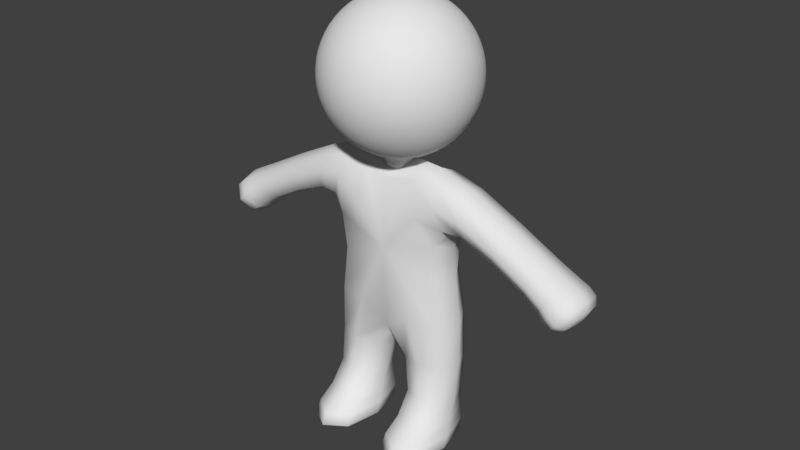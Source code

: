 # Source: Body0darkbrown.blend  (saved by Blender 2.77.0; exported with 4.5.12 LTS)
import bpy
from mathutils import Matrix  # noqa: F401  (used for matrix-valued properties, if any)

bpy.ops.wm.read_factory_settings(use_empty=True)
scene = bpy.context.scene
scene.name = 'Scene'

# ---- collections
col_collection_1 = bpy.data.collections.new('Collection 1'); scene.collection.children.link(col_collection_1)

# ---- materials (node trees are filled in below, after node groups)
mat_characters = bpy.data.materials.new('Characters')
mat_characters.alpha_threshold = 0.0
mat_characters.use_transparent_shadow = False
mat_characters.roughness = 0.5

# ---- material node trees

# ---- world
world_world = bpy.data.worlds.new('World'); scene.world = world_world
world_world.color = (0.05088, 0.05088, 0.05088)
world_world.use_sun_shadow = False
world_world.sun_shadow_jitter_overblur = 0.0
world_world.cycles.sampling_method = 'MANUAL'
world_world.light_settings.ao_factor = 0.1

# ---- meshes
me_sphere = bpy.data.meshes.new('Sphere')
me_sphere.from_pydata([(-0.1662, 3.828e-06, 2.233), (-0.326, 3.828e-06, 2.185), (-0.4733, 3.828e-06, 2.106), (-0.6024, 3.828e-06, 2.0), (-0.7084, 3.828e-06, 1.871), (-0.7871, 3.828e-06, 1.724), (-0.8356, 3.828e-06, 1.564), (-0.852, 3.828e-06, 1.398), (-0.8356, 3.828e-06, 1.231), (-0.7871, 3.828e-06, 1.071), (-0.7084, 3.828e-06, 0.9242), (-0.6024, 3.828e-06, 0.7951), (-0.4733, 3.828e-06, 0.6891), (-0.326, 3.828e-06, 0.6104), (-0.1662, 3.828e-06, 0.5619), (-0.163, 0.03243, 2.233), (-0.3198, 0.06361, 2.185), (-0.4642, 0.09234, 2.106), (-0.5908, 0.1175, 2.0), (-0.6948, 0.1382, 1.871), (-0.772, 0.1536, 1.724), (-0.8195, 0.163, 1.564), (-0.8356, 0.1662, 1.398), (-0.8195, 0.163, 1.231), (-0.772, 0.1536, 1.071), (-0.6948, 0.1382, 0.9242), (-0.5908, 0.1175, 0.7951), (-0.4642, 0.09234, 0.6891), (-0.3198, 0.06361, 0.6104), (-0.163, 0.03243, 0.5619), (-0.1536, 0.06361, 2.233), (-0.3012, 0.1248, 2.185), (-0.4373, 0.1811, 2.106), (-0.5566, 0.2305, 2.0), (-0.6545, 0.2711, 1.871), (-0.7272, 0.3012, 1.724), (-0.772, 0.3198, 1.564), (-0.7871, 0.326, 1.398), (-0.772, 0.3198, 1.231), (-0.7272, 0.3012, 1.071), (-0.6545, 0.2711, 0.9242), (-0.5566, 0.2305, 0.7951), (-0.4373, 0.1811, 0.6891), (-0.3012, 0.1248, 0.6104), (-0.1536, 0.06361, 0.5619), (-0.1382, 0.09234, 2.233), (-0.2711, 0.1811, 2.185), (-0.3936, 0.263, 2.106), (-0.5009, 0.3347, 2.0), (-0.589, 0.3936, 1.871), (-0.6545, 0.4373, 1.724), (-0.6948, 0.4642, 1.564), (-0.7084, 0.4733, 1.398), (-0.6948, 0.4642, 1.231), (-0.6545, 0.4373, 1.071), (-0.589, 0.3936, 0.9242), (-0.5009, 0.3347, 0.7951), (-0.3936, 0.263, 0.6891), (-0.2711, 0.1811, 0.6104), (-0.1382, 0.09234, 0.5619), (-0.1175, 0.1175, 2.233), (-0.2305, 0.2305, 2.185), (-0.3347, 0.3347, 2.106), (-0.426, 0.426, 2.0), (-0.5009, 0.5009, 1.871), (-0.5566, 0.5566, 1.724), (-0.5908, 0.5909, 1.564), (-0.6024, 0.6024, 1.398), (-0.5908, 0.5909, 1.231), (-0.5566, 0.5566, 1.071), (-0.5009, 0.5009, 0.9242), (-0.426, 0.426, 0.7951), (-0.3347, 0.3347, 0.6891), (-0.2305, 0.2305, 0.6104), (-0.1175, 0.1175, 0.5619), (-0.09234, 0.1382, 2.233), (-0.1811, 0.2711, 2.185), (-0.263, 0.3936, 2.106), (-0.3347, 0.5009, 2.0), (-0.3936, 0.589, 1.871), (-0.4373, 0.6545, 1.724), (-0.4642, 0.6948, 1.564), (-0.4733, 0.7084, 1.398), (-0.4642, 0.6948, 1.231), (-0.4373, 0.6545, 1.071), (-0.3936, 0.589, 0.9242), (-0.3347, 0.5009, 0.7951), (-0.263, 0.3936, 0.6891), (-0.1811, 0.2711, 0.6104), (-0.09234, 0.1382, 0.5619), (-0.0636, 0.1536, 2.233), (-0.1248, 0.3012, 2.185), (-0.1811, 0.4373, 2.106), (-0.2305, 0.5566, 2.0), (-0.2711, 0.6545, 1.871), (-0.3012, 0.7272, 1.724), (-0.3198, 0.772, 1.564), (-0.326, 0.7871, 1.398), (-0.3198, 0.772, 1.231), (-0.3012, 0.7272, 1.071), (-0.2711, 0.6545, 0.9242), (-0.2305, 0.5566, 0.7951), (-0.1811, 0.4373, 0.6891), (-0.1248, 0.3012, 0.6104), (-0.0636, 0.1536, 0.5619), (-0.03243, 0.163, 2.233), (-0.0636, 0.3198, 2.185), (-0.09234, 0.4642, 2.106), (-0.1175, 0.5909, 2.0), (-0.1382, 0.6948, 1.871), (-0.1536, 0.772, 1.724), (-0.163, 0.8195, 1.564), (-0.1662, 0.8356, 1.398), (-0.163, 0.8195, 1.231), (-0.1536, 0.772, 1.071), (-0.1382, 0.6948, 0.9242), (-0.1175, 0.5909, 0.7951), (-0.09234, 0.4642, 0.6891), (-0.0636, 0.3198, 0.6104), (-0.03243, 0.163, 0.5619), (7.029e-07, 0.1662, 2.233), (7.029e-07, 0.326, 2.185), (7.029e-07, 0.4733, 2.106), (7.029e-07, 0.6024, 2.0), (7.029e-07, 0.7084, 1.871), (6.014e-07, 0.7871, 1.724), (7.029e-07, 0.8356, 1.564), (7.029e-07, 0.852, 1.398), (7.029e-07, 0.8356, 1.231), (6.014e-07, 0.7871, 1.071), (7.029e-07, 0.7084, 0.9242), (7.029e-07, 0.6024, 0.7951), (7.029e-07, 0.4733, 0.6891), (7.029e-07, 0.326, 0.6104), (7.029e-07, 0.1662, 0.5619), (0.03243, 0.163, 2.233), (0.06361, 0.3198, 2.185), (0.09234, 0.4642, 2.106), (0.1175, 0.5909, 2.0), (0.1382, 0.6948, 1.871), (0.1536, 0.772, 1.724), (0.163, 0.8195, 1.564), (0.1662, 0.8356, 1.398), (0.163, 0.8195, 1.231), (0.1536, 0.772, 1.071), (0.1382, 0.6948, 0.9242), (0.1175, 0.5909, 0.7951), (0.09234, 0.4642, 0.6891), (0.06361, 0.3198, 0.6104), (0.03243, 0.163, 0.5619), (0.06361, 0.1536, 2.233), (0.1248, 0.3012, 2.185), (0.1811, 0.4373, 2.106), (0.2305, 0.5566, 2.0), (0.2711, 0.6545, 1.871), (0.3012, 0.7272, 1.724), (0.3198, 0.772, 1.564), (0.326, 0.7871, 1.398), (0.3198, 0.772, 1.231), (0.3012, 0.7272, 1.071), (0.2711, 0.6545, 0.9242), (0.2305, 0.5566, 0.7951), (0.1811, 0.4373, 0.6891), (0.1248, 0.3012, 0.6104), (0.06361, 0.1536, 0.5619), (0.09234, 0.1382, 2.233), (0.1811, 0.2711, 2.185), (0.263, 0.3936, 2.106), (0.3347, 0.5009, 2.0), (0.3936, 0.589, 1.871), (0.4373, 0.6545, 1.724), (0.4642, 0.6948, 1.564), (0.4733, 0.7084, 1.398), (0.4642, 0.6948, 1.231), (0.4373, 0.6545, 1.071), (0.3936, 0.589, 0.9242), (0.3347, 0.5009, 0.7951), (0.263, 0.3936, 0.6891), (0.1811, 0.2711, 0.6104), (0.09234, 0.1382, 0.5619), (0.1175, 0.1175, 2.233), (0.2305, 0.2305, 2.185), (0.3347, 0.3347, 2.106), (0.426, 0.426, 2.0), (0.5009, 0.5009, 1.871), (0.5566, 0.5566, 1.724), (0.5908, 0.5909, 1.564), (0.6024, 0.6024, 1.398), (0.5908, 0.5909, 1.231), (0.5566, 0.5566, 1.071), (0.5009, 0.5009, 0.9242), (0.426, 0.426, 0.7951), (0.3347, 0.3347, 0.6891), (0.2305, 0.2305, 0.6104), (0.1175, 0.1175, 0.5619), (0.1382, 0.09234, 2.233), (0.2711, 0.1811, 2.185), (0.3936, 0.263, 2.106), (0.5009, 0.3347, 2.0), (0.589, 0.3936, 1.871), (0.6545, 0.4373, 1.724), (0.6948, 0.4642, 1.564), (0.7084, 0.4733, 1.398), (0.6948, 0.4642, 1.231), (0.6545, 0.4373, 1.071), (0.589, 0.3936, 0.9242), (0.5009, 0.3347, 0.7951), (0.3936, 0.263, 0.6891), (0.2711, 0.1811, 0.6104), (0.1382, 0.09234, 0.5619), (0.1536, 0.06361, 2.233), (0.3012, 0.1248, 2.185), (0.4373, 0.1811, 2.106), (0.5566, 0.2305, 2.0), (0.6545, 0.2711, 1.871), (0.7272, 0.3012, 1.724), (0.772, 0.3198, 1.564), (0.7871, 0.326, 1.398), (0.772, 0.3198, 1.231), (0.7272, 0.3012, 1.071), (0.6545, 0.2711, 0.9242), (0.5566, 0.2305, 0.7951), (0.4373, 0.1811, 0.6891), (0.3012, 0.1248, 0.6104), (0.1536, 0.06361, 0.5619), (0.163, 0.03243, 2.233), (0.3198, 0.06361, 2.185), (0.4642, 0.09234, 2.106), (0.5908, 0.1175, 2.0), (0.6948, 0.1382, 1.871), (0.772, 0.1536, 1.724), (0.8195, 0.163, 1.564), (0.8356, 0.1662, 1.398), (0.8195, 0.163, 1.231), (0.772, 0.1536, 1.071), (0.6948, 0.1382, 0.9242), (0.5908, 0.1175, 0.7951), (0.4642, 0.09234, 0.6891), (0.3198, 0.06361, 0.6104), (0.163, 0.03243, 0.5619), (0.1662, 3.828e-06, 2.233), (0.326, 3.828e-06, 2.185), (0.4733, 3.828e-06, 2.106), (0.6024, 3.828e-06, 2.0), (0.7084, 3.828e-06, 1.871), (0.7871, 3.828e-06, 1.724), (0.8356, 3.828e-06, 1.564), (0.852, 3.828e-06, 1.398), (0.8356, 3.828e-06, 1.231), (0.7871, 3.828e-06, 1.071), (0.7084, 3.828e-06, 0.9242), (0.6024, 3.828e-06, 0.7951), (0.4733, 3.828e-06, 0.6891), (0.326, 3.828e-06, 0.6104), (0.1662, 3.828e-06, 0.5619), (0.163, -0.03242, 2.233), (0.3198, -0.0636, 2.185), (0.4642, -0.09234, 2.106), (0.5908, -0.1175, 2.0), (0.6948, -0.1382, 1.871), (0.772, -0.1536, 1.724), (0.8195, -0.163, 1.564), (0.8356, -0.1662, 1.398), (0.8195, -0.163, 1.231), (0.772, -0.1536, 1.071), (0.6948, -0.1382, 0.9242), (0.5908, -0.1175, 0.7951), (0.4642, -0.09234, 0.6891), (0.3198, -0.0636, 0.6104), (0.163, -0.03242, 0.5619), (0.1536, -0.0636, 2.233), (0.3012, -0.1248, 2.185), (0.4373, -0.1811, 2.106), (0.5566, -0.2305, 2.0), (0.6545, -0.2711, 1.871), (0.7272, -0.3012, 1.724), (0.772, -0.3198, 1.564), (0.7871, -0.326, 1.398), (0.772, -0.3198, 1.231), (0.7272, -0.3012, 1.071), (0.6545, -0.2711, 0.9242), (0.5566, -0.2305, 0.7951), (0.4373, -0.1811, 0.6891), (0.3012, -0.1248, 0.6104), (0.1536, -0.0636, 0.5619), (0.1382, -0.09234, 2.233), (0.2711, -0.1811, 2.185), (0.3936, -0.263, 2.106), (0.5009, -0.3347, 2.0), (0.589, -0.3935, 1.871), (0.6545, -0.4373, 1.724), (0.6948, -0.4642, 1.564), (0.7084, -0.4733, 1.398), (0.6948, -0.4642, 1.231), (0.6545, -0.4373, 1.071), (0.589, -0.3935, 0.9242), (0.5009, -0.3347, 0.7951), (0.3936, -0.263, 0.6891), (0.2711, -0.1811, 0.6104), (0.1382, -0.09234, 0.5619), (0.1175, -0.1175, 2.233), (0.2305, -0.2305, 2.185), (0.3347, -0.3347, 2.106), (0.426, -0.426, 2.0), (0.5009, -0.5009, 1.871), (0.5566, -0.5566, 1.724), (0.5908, -0.5908, 1.564), (0.6024, -0.6024, 1.398), (0.5908, -0.5908, 1.231), (0.5566, -0.5566, 1.071), (0.5009, -0.5009, 0.9242), (0.426, -0.426, 0.7951), (0.3347, -0.3347, 0.6891), (0.2305, -0.2305, 0.6104), (0.1175, -0.1175, 0.5619), (0.09234, -0.1382, 2.233), (0.1811, -0.2711, 2.185), (0.263, -0.3935, 2.106), (0.3347, -0.5009, 2.0), (0.3936, -0.589, 1.871), (0.4373, -0.6544, 1.724), (0.4642, -0.6948, 1.564), (0.4733, -0.7084, 1.398), (0.4642, -0.6948, 1.231), (0.4373, -0.6544, 1.071), (0.3936, -0.589, 0.9242), (0.3347, -0.5009, 0.7951), (0.263, -0.3935, 0.6891), (0.1811, -0.2711, 0.6104), (0.09234, -0.1382, 0.5619), (0.06361, -0.1536, 2.233), (0.1248, -0.3012, 2.185), (0.1811, -0.4373, 2.106), (0.2305, -0.5566, 2.0), (0.2711, -0.6544, 1.871), (0.3012, -0.7272, 1.724), (0.3198, -0.772, 1.564), (0.326, -0.7871, 1.398), (0.3198, -0.772, 1.231), (0.3012, -0.7272, 1.071), (0.2711, -0.6544, 0.9242), (0.2305, -0.5566, 0.7951), (0.1811, -0.4373, 0.6891), (0.1248, -0.3012, 0.6104), (0.06361, -0.1536, 0.5619), (0.03243, -0.163, 2.233), (0.06361, -0.3198, 2.185), (0.09234, -0.4642, 2.106), (0.1175, -0.5908, 2.0), (0.1382, -0.6948, 1.871), (0.1536, -0.772, 1.724), (0.163, -0.8195, 1.564), (0.1662, -0.8356, 1.398), (0.163, -0.8195, 1.231), (0.1536, -0.772, 1.071), (0.1382, -0.6948, 0.9242), (0.1175, -0.5908, 0.7951), (0.09234, -0.4642, 0.6891), (0.06361, -0.3198, 0.6104), (0.03243, -0.163, 0.5619), (7.029e-07, -0.1662, 2.233), (6.014e-07, -0.326, 2.185), (6.014e-07, -0.4733, 2.106), (6.014e-07, -0.6024, 2.0), (4.998e-07, -0.7084, 1.871), (7.029e-07, -0.7871, 1.724), (4.998e-07, -0.8356, 1.564), (4.998e-07, -0.852, 1.398), (4.998e-07, -0.8356, 1.231), (7.029e-07, -0.7871, 1.071), (4.998e-07, -0.7084, 0.9242), (6.014e-07, -0.6024, 0.7951), (6.014e-07, -0.4733, 0.6891), (6.014e-07, -0.326, 0.6104), (7.029e-07, -0.1662, 0.5619), (-0.03243, -0.163, 2.233), (-0.0636, -0.3198, 2.185), (-0.09234, -0.4642, 2.106), (-0.1175, -0.5908, 2.0), (-0.1382, -0.6948, 1.871), (-0.1536, -0.772, 1.724), (-0.163, -0.8195, 1.564), (-0.1662, -0.8356, 1.398), (-0.163, -0.8195, 1.231), (-0.1536, -0.772, 1.071), (-0.1382, -0.6948, 0.9242), (-0.1175, -0.5908, 0.7951), (-0.09234, -0.4642, 0.6891), (-0.0636, -0.3198, 0.6104), (-0.03243, -0.163, 0.5619), (-0.0636, -0.1536, 2.233), (-0.1248, -0.3012, 2.185), (-0.1811, -0.4373, 2.106), (-0.2305, -0.5566, 2.0), (-0.2711, -0.6544, 1.871), (-0.3012, -0.7272, 1.724), (-0.3198, -0.772, 1.564), (-0.326, -0.7871, 1.398), (-0.3198, -0.772, 1.231), (-0.3012, -0.7272, 1.071), (-0.2711, -0.6544, 0.9242), (-0.2305, -0.5566, 0.7951), (-0.1811, -0.4373, 0.6891), (-0.1248, -0.3012, 0.6104), (-0.0636, -0.1536, 0.5619), (-0.09234, -0.1382, 2.233), (-0.1811, -0.2711, 2.185), (-0.263, -0.3935, 2.106), (-0.3347, -0.5009, 2.0), (-0.3936, -0.589, 1.871), (-0.4373, -0.6544, 1.724), (-0.4642, -0.6948, 1.564), (-0.4733, -0.7084, 1.398), (-0.4642, -0.6948, 1.231), (-0.4373, -0.6544, 1.071), (-0.3936, -0.589, 0.9242), (-0.3347, -0.5009, 0.7951), (-0.263, -0.3935, 0.6891), (-0.1811, -0.2711, 0.6104), (-0.09234, -0.1382, 0.5619), (-0.1175, -0.1175, 2.233), (-0.2305, -0.2305, 2.185), (-0.3347, -0.3347, 2.106), (-0.426, -0.426, 2.0), (-0.5009, -0.5009, 1.871), (-0.5566, -0.5566, 1.724), (-0.5908, -0.5908, 1.564), (-0.6024, -0.6024, 1.398), (-0.5908, -0.5908, 1.231), (-0.5566, -0.5566, 1.071), (-0.5009, -0.5009, 0.9242), (-0.426, -0.426, 0.7951), (-0.3347, -0.3347, 0.6891), (-0.2305, -0.2305, 0.6104), (-0.1175, -0.1175, 0.5619), (-0.1382, -0.09234, 2.233), (-0.2711, -0.1811, 2.185), (-0.3936, -0.263, 2.106), (-0.5009, -0.3347, 2.0), (-0.589, -0.3935, 1.871), (-0.6545, -0.4373, 1.724), (-0.6948, -0.4642, 1.564), (-0.7084, -0.4733, 1.398), (-0.6948, -0.4642, 1.231), (-0.6545, -0.4373, 1.071), (-0.589, -0.3935, 0.9242), (-0.5009, -0.3347, 0.7951), (-0.3936, -0.263, 0.6891), (-0.2711, -0.1811, 0.6104), (-0.1382, -0.09234, 0.5619), (3.982e-07, 3.828e-06, 2.249), (-0.1536, -0.0636, 2.233), (-0.3012, -0.1248, 2.185), (-0.4373, -0.1811, 2.106), (-0.5566, -0.2305, 2.0), (-0.6545, -0.2711, 1.871), (-0.7272, -0.3012, 1.724), (-0.772, -0.3198, 1.564), (-0.7871, -0.326, 1.398), (-0.772, -0.3198, 1.231), (-0.7272, -0.3012, 1.071), (-0.6545, -0.2711, 0.9242), (-0.5566, -0.2305, 0.7951), (-0.4373, -0.1811, 0.6891), (-0.3012, -0.1248, 0.6104), (-0.1536, -0.0636, 0.5619), (-0.163, -0.03242, 2.233), (-0.3198, -0.0636, 2.185), (-0.4642, -0.09234, 2.106), (-0.5908, -0.1175, 2.0), (-0.6948, -0.1382, 1.871), (-0.772, -0.1536, 1.724), (-0.8195, -0.163, 1.564), (-0.8356, -0.1662, 1.398), (-0.8195, -0.163, 1.231), (-0.772, -0.1536, 1.071), (-0.6948, -0.1382, 0.9242), (-0.5908, -0.1175, 0.7951), (-0.4642, -0.09234, 0.6891), (-0.3198, -0.0636, 0.6104), (-0.163, -0.03242, 0.5619), (-0.163, 0.03243, 0.4203), (-0.1662, 3.828e-06, 0.4203), (-0.1536, 0.06361, 0.4203), (-0.1382, 0.09234, 0.4203), (-0.1175, 0.1175, 0.4203), (-0.09234, 0.1382, 0.4203), (-0.0636, 0.1536, 0.4203), (-0.03243, 0.163, 0.4203), (7.029e-07, 0.1662, 0.4203), (0.03243, 0.163, 0.4203), (0.06361, 0.1536, 0.4203), (0.09234, 0.1382, 0.4203), (0.1175, 0.1175, 0.4203), (0.1382, 0.09234, 0.4203), (0.1536, 0.06361, 0.4203), (0.163, 0.03243, 0.4203), (0.1662, 3.828e-06, 0.4203), (0.163, -0.03242, 0.4203), (0.1536, -0.0636, 0.4203), (0.1382, -0.09234, 0.4203), (0.1175, -0.1175, 0.4203), (0.09234, -0.1382, 0.4203), (7.029e-07, 3.828e-06, 0.404), (0.06361, -0.1536, 0.4203), (0.03243, -0.163, 0.4203), (7.029e-07, -0.1662, 0.4203), (-0.03243, -0.163, 0.4203), (-0.0636, -0.1536, 0.4203), (-0.09234, -0.1382, 0.4203), (-0.1175, -0.1175, 0.4203), (-0.1382, -0.09234, 0.4203), (-0.1536, -0.0636, 0.4203), (-0.163, -0.03242, 0.4203), (-0.7899, -0.2907, -0.009315), (-0.7899, 0.2907, -0.009315), (0.7899, 0.2907, -0.009315), (0.7899, -0.2907, -0.009315), (0.7482, 0.2907, 0.5478), (0.7482, -0.2907, 0.5478), (-0.7482, 0.2907, 0.5478), (-0.7482, -0.2907, 0.5478), (-0.679, 0.4329, -0.2373), (-0.679, -0.4329, -0.2373), (0.679, -0.4329, -0.2373), (0.679, 0.4329, -0.2373), (0.2743, 0.2253, 0.6133), (0.2743, -0.2253, 0.6133), (-0.2743, -0.2253, 0.6133), (-0.2743, 0.2253, 0.6133), (1.806, -0.2905, -0.5279), (1.806, 0.2905, -0.5279), (2.077, 0.2905, -0.201), (2.077, -0.2905, -0.201), (-1.806, 0.2905, -0.5279), (-1.806, -0.2905, -0.5279), (-2.077, -0.2905, -0.201), (-2.077, 0.2905, -0.201), (-0.8729, 0.4598, -1.195), (-0.8729, -0.3473, -1.195), (0.8729, -0.3473, -1.195), (0.8729, 0.4598, -1.195), (3.472e-07, -0.3473, -1.224), (3.623e-07, 0.4598, -1.224), (-0.243, 0.2901, -2.282), (-0.7381, 0.2901, -2.282), (-0.7381, -0.1775, -2.282), (-0.243, -0.1775, -2.282), (0.7381, -0.1775, -2.282), (0.7381, 0.2901, -2.282), (0.243, -0.1775, -2.282), (0.243, 0.2901, -2.282), (1.873, -0.3631, -0.6525), (1.873, 0.3631, -0.6525), (2.212, 0.3631, -0.2439), (2.212, -0.3631, -0.2439), (2.075, -0.3631, -0.82), (2.075, 0.3631, -0.82), (2.414, 0.3631, -0.4114), (2.414, -0.3631, -0.4114), (-1.873, 0.3631, -0.6525), (-1.873, -0.3631, -0.6525), (-2.212, -0.3631, -0.2439), (-2.212, 0.3631, -0.2439), (-2.075, 0.3631, -0.82), (-2.075, -0.3631, -0.82), (-2.414, -0.3631, -0.4114), (-2.414, 0.3631, -0.4114), (-0.1193, 0.4351, -2.544), (-0.8619, 0.4351, -2.544), (-0.8619, -0.8773, -2.544), (-0.1193, -0.8773, -2.544), (0.8619, -0.8773, -2.544), (0.8619, 0.3936, -2.544), (0.1193, -0.8773, -2.544), (0.1193, 0.3936, -2.544), (-0.1193, 0.4351, -2.807), (-0.8619, 0.4351, -2.807), (-0.8619, -0.8773, -2.807), (-0.1193, -0.8773, -2.807), (0.8619, -0.8773, -2.807), (0.8619, 0.3936, -2.807), (0.1193, -0.8773, -2.807), (0.1193, 0.3936, -2.807)], [], [(9, 8, 23, 24), (2, 1, 16, 17), (10, 9, 24, 25), (3, 2, 17, 18), (11, 10, 25, 26), (4, 3, 18, 19), (12, 11, 26, 27), (5, 4, 19, 20), (13, 12, 27, 28), (6, 5, 20, 21), (14, 13, 28, 29), (7, 6, 21, 22), (0, 450, 15), (119, 134, 489, 488), (8, 7, 22, 23), (1, 0, 15, 16), (239, 254, 497, 496), (23, 22, 37, 38), (16, 15, 30, 31), (24, 23, 38, 39), (17, 16, 31, 32), (25, 24, 39, 40), (18, 17, 32, 33), (26, 25, 40, 41), (19, 18, 33, 34), (27, 26, 41, 42), (20, 19, 34, 35), (28, 27, 42, 43), (21, 20, 35, 36), (29, 28, 43, 44), (22, 21, 36, 37), (15, 450, 30), (42, 41, 56, 57), (35, 34, 49, 50), (43, 42, 57, 58), (36, 35, 50, 51), (44, 43, 58, 59), (37, 36, 51, 52), (30, 450, 45), (14, 29, 481, 482), (38, 37, 52, 53), (31, 30, 45, 46), (39, 38, 53, 54), (32, 31, 46, 47), (40, 39, 54, 55), (33, 32, 47, 48), (41, 40, 55, 56), (34, 33, 48, 49), (46, 45, 60, 61), (54, 53, 68, 69), (47, 46, 61, 62), (55, 54, 69, 70), (48, 47, 62, 63), (56, 55, 70, 71), (49, 48, 63, 64), (57, 56, 71, 72), (50, 49, 64, 65), (58, 57, 72, 73), (51, 50, 65, 66), (59, 58, 73, 74), (52, 51, 66, 67), (45, 450, 60), (404, 419, 509, 508), (53, 52, 67, 68), (65, 64, 79, 80), (73, 72, 87, 88), (66, 65, 80, 81), (74, 73, 88, 89), (67, 66, 81, 82), (60, 450, 75), (284, 299, 500, 499), (68, 67, 82, 83), (61, 60, 75, 76), (69, 68, 83, 84), (62, 61, 76, 77), (70, 69, 84, 85), (63, 62, 77, 78), (71, 70, 85, 86), (64, 63, 78, 79), (72, 71, 86, 87), (84, 83, 98, 99), (77, 76, 91, 92), (85, 84, 99, 100), (78, 77, 92, 93), (86, 85, 100, 101), (79, 78, 93, 94), (87, 86, 101, 102), (80, 79, 94, 95), (88, 87, 102, 103), (81, 80, 95, 96), (89, 88, 103, 104), (82, 81, 96, 97), (75, 450, 90), (449, 465, 512, 511), (83, 82, 97, 98), (76, 75, 90, 91), (103, 102, 117, 118), (96, 95, 110, 111), (104, 103, 118, 119), (97, 96, 111, 112), (90, 450, 105), (44, 59, 484, 483), (98, 97, 112, 113), (91, 90, 105, 106), (99, 98, 113, 114), (92, 91, 106, 107), (100, 99, 114, 115), (93, 92, 107, 108), (101, 100, 115, 116), (94, 93, 108, 109), (102, 101, 116, 117), (95, 94, 109, 110), (107, 106, 121, 122), (115, 114, 129, 130), (108, 107, 122, 123), (116, 115, 130, 131), (109, 108, 123, 124), (117, 116, 131, 132), (110, 109, 124, 125), (118, 117, 132, 133), (111, 110, 125, 126), (119, 118, 133, 134), (112, 111, 126, 127), (105, 450, 120), (89, 104, 487, 486), (113, 112, 127, 128), (106, 105, 120, 121), (114, 113, 128, 129), (126, 125, 140, 141), (134, 133, 148, 149), (127, 126, 141, 142), (120, 450, 135), (209, 224, 495, 494), (128, 127, 142, 143), (121, 120, 135, 136), (129, 128, 143, 144), (122, 121, 136, 137), (130, 129, 144, 145), (123, 122, 137, 138), (131, 130, 145, 146), (124, 123, 138, 139), (132, 131, 146, 147), (125, 124, 139, 140), (133, 132, 147, 148), (145, 144, 159, 160), (138, 137, 152, 153), (146, 145, 160, 161), (139, 138, 153, 154), (147, 146, 161, 162), (140, 139, 154, 155), (148, 147, 162, 163), (141, 140, 155, 156), (149, 148, 163, 164), (142, 141, 156, 157), (135, 450, 150), (164, 179, 492, 491), (143, 142, 157, 158), (136, 135, 150, 151), (144, 143, 158, 159), (137, 136, 151, 152), (164, 163, 178, 179), (157, 156, 171, 172), (150, 450, 165), (480, 14, 482, 513), (158, 157, 172, 173), (151, 150, 165, 166), (159, 158, 173, 174), (152, 151, 166, 167), (160, 159, 174, 175), (153, 152, 167, 168), (161, 160, 175, 176), (154, 153, 168, 169), (162, 161, 176, 177), (155, 154, 169, 170), (163, 162, 177, 178), (156, 155, 170, 171), (176, 175, 190, 191), (169, 168, 183, 184), (177, 176, 191, 192), (170, 169, 184, 185), (178, 177, 192, 193), (171, 170, 185, 186), (179, 178, 193, 194), (172, 171, 186, 187), (165, 450, 180), (374, 389, 507, 506), (173, 172, 187, 188), (166, 165, 180, 181), (174, 173, 188, 189), (167, 166, 181, 182), (175, 174, 189, 190), (168, 167, 182, 183), (180, 450, 195), (254, 269, 498, 497), (188, 187, 202, 203), (181, 180, 195, 196), (189, 188, 203, 204), (182, 181, 196, 197), (190, 189, 204, 205), (183, 182, 197, 198), (191, 190, 205, 206), (184, 183, 198, 199), (192, 191, 206, 207), (185, 184, 199, 200), (193, 192, 207, 208), (186, 185, 200, 201), (194, 193, 208, 209), (187, 186, 201, 202), (199, 198, 213, 214), (207, 206, 221, 222), (200, 199, 214, 215), (208, 207, 222, 223), (201, 200, 215, 216), (209, 208, 223, 224), (202, 201, 216, 217), (195, 450, 210), (419, 434, 510, 509), (203, 202, 217, 218), (196, 195, 210, 211), (204, 203, 218, 219), (197, 196, 211, 212), (205, 204, 219, 220), (198, 197, 212, 213), (206, 205, 220, 221), (218, 217, 232, 233), (211, 210, 225, 226), (219, 218, 233, 234), (212, 211, 226, 227), (220, 219, 234, 235), (213, 212, 227, 228), (221, 220, 235, 236), (214, 213, 228, 229), (222, 221, 236, 237), (215, 214, 229, 230), (223, 222, 237, 238), (216, 215, 230, 231), (224, 223, 238, 239), (217, 216, 231, 232), (210, 450, 225), (329, 344, 504, 502), (237, 236, 251, 252), (230, 229, 244, 245), (238, 237, 252, 253), (231, 230, 245, 246), (239, 238, 253, 254), (232, 231, 246, 247), (225, 450, 240), (134, 149, 490, 489), (233, 232, 247, 248), (226, 225, 240, 241), (234, 233, 248, 249), (227, 226, 241, 242), (235, 234, 249, 250), (228, 227, 242, 243), (236, 235, 250, 251), (229, 228, 243, 244), (241, 240, 255, 256), (249, 248, 263, 264), (242, 241, 256, 257), (250, 249, 264, 265), (243, 242, 257, 258), (251, 250, 265, 266), (244, 243, 258, 259), (252, 251, 266, 267), (245, 244, 259, 260), (253, 252, 267, 268), (246, 245, 260, 261), (254, 253, 268, 269), (247, 246, 261, 262), (240, 450, 255), (59, 74, 485, 484), (248, 247, 262, 263), (260, 259, 274, 275), (268, 267, 282, 283), (261, 260, 275, 276), (269, 268, 283, 284), (262, 261, 276, 277), (255, 450, 270), (299, 314, 501, 500), (263, 262, 277, 278), (256, 255, 270, 271), (264, 263, 278, 279), (257, 256, 271, 272), (265, 264, 279, 280), (258, 257, 272, 273), (266, 265, 280, 281), (259, 258, 273, 274), (267, 266, 281, 282), (279, 278, 293, 294), (272, 271, 286, 287), (280, 279, 294, 295), (273, 272, 287, 288), (281, 280, 295, 296), (274, 273, 288, 289), (282, 281, 296, 297), (275, 274, 289, 290), (283, 282, 297, 298), (276, 275, 290, 291), (284, 283, 298, 299), (277, 276, 291, 292), (270, 450, 285), (179, 194, 493, 492), (278, 277, 292, 293), (271, 270, 285, 286), (298, 297, 312, 313), (291, 290, 305, 306), (299, 298, 313, 314), (292, 291, 306, 307), (285, 450, 300), (465, 480, 513, 512), (293, 292, 307, 308), (286, 285, 300, 301), (294, 293, 308, 309), (287, 286, 301, 302), (295, 294, 309, 310), (288, 287, 302, 303), (296, 295, 310, 311), (289, 288, 303, 304), (297, 296, 311, 312), (290, 289, 304, 305), (310, 309, 324, 325), (303, 302, 317, 318), (311, 310, 325, 326), (304, 303, 318, 319), (312, 311, 326, 327), (305, 304, 319, 320), (313, 312, 327, 328), (306, 305, 320, 321), (314, 313, 328, 329), (307, 306, 321, 322), (300, 450, 315), (344, 359, 505, 504), (308, 307, 322, 323), (301, 300, 315, 316), (309, 308, 323, 324), (302, 301, 316, 317), (329, 328, 343, 344), (322, 321, 336, 337), (315, 450, 330), (224, 239, 496, 495), (323, 322, 337, 338), (316, 315, 330, 331), (324, 323, 338, 339), (317, 316, 331, 332), (325, 324, 339, 340), (318, 317, 332, 333), (326, 325, 340, 341), (319, 318, 333, 334), (327, 326, 341, 342), (320, 319, 334, 335), (328, 327, 342, 343), (321, 320, 335, 336), (333, 332, 347, 348), (341, 340, 355, 356), (334, 333, 348, 349), (342, 341, 356, 357), (335, 334, 349, 350), (343, 342, 357, 358), (336, 335, 350, 351), (344, 343, 358, 359), (337, 336, 351, 352), (330, 450, 345), (104, 119, 488, 487), (338, 337, 352, 353), (331, 330, 345, 346), (339, 338, 353, 354), (332, 331, 346, 347), (340, 339, 354, 355), (352, 351, 366, 367), (345, 450, 360), (389, 404, 508, 507), (353, 352, 367, 368), (346, 345, 360, 361), (354, 353, 368, 369), (347, 346, 361, 362), (355, 354, 369, 370), (348, 347, 362, 363), (356, 355, 370, 371), (349, 348, 363, 364), (357, 356, 371, 372), (350, 349, 364, 365), (358, 357, 372, 373), (351, 350, 365, 366), (359, 358, 373, 374), (371, 370, 385, 386), (364, 363, 378, 379), (372, 371, 386, 387), (365, 364, 379, 380), (373, 372, 387, 388), (366, 365, 380, 381), (374, 373, 388, 389), (367, 366, 381, 382), (360, 450, 375), (149, 164, 491, 490), (368, 367, 382, 383), (361, 360, 375, 376), (369, 368, 383, 384), (362, 361, 376, 377), (370, 369, 384, 385), (363, 362, 377, 378), (375, 450, 390), (29, 44, 483, 481), (383, 382, 397, 398), (376, 375, 390, 391), (384, 383, 398, 399), (377, 376, 391, 392), (385, 384, 399, 400), (378, 377, 392, 393), (386, 385, 400, 401), (379, 378, 393, 394), (387, 386, 401, 402), (380, 379, 394, 395), (388, 387, 402, 403), (381, 380, 395, 396), (389, 388, 403, 404), (382, 381, 396, 397), (394, 393, 408, 409), (402, 401, 416, 417), (395, 394, 409, 410), (403, 402, 417, 418), (396, 395, 410, 411), (404, 403, 418, 419), (397, 396, 411, 412), (390, 450, 405), (269, 284, 499, 498), (398, 397, 412, 413), (391, 390, 405, 406), (399, 398, 413, 414), (392, 391, 406, 407), (400, 399, 414, 415), (393, 392, 407, 408), (401, 400, 415, 416), (413, 412, 427, 428), (406, 405, 420, 421), (414, 413, 428, 429), (407, 406, 421, 422), (415, 414, 429, 430), (408, 407, 422, 423), (416, 415, 430, 431), (409, 408, 423, 424), (417, 416, 431, 432), (410, 409, 424, 425), (418, 417, 432, 433), (411, 410, 425, 426), (419, 418, 433, 434), (412, 411, 426, 427), (405, 450, 420), (434, 449, 511, 510), (432, 431, 446, 447), (425, 424, 439, 440), (433, 432, 447, 448), (426, 425, 440, 441), (434, 433, 448, 449), (427, 426, 441, 442), (420, 450, 435), (314, 329, 502, 501), (428, 427, 442, 443), (421, 420, 435, 436), (429, 428, 443, 444), (422, 421, 436, 437), (430, 429, 444, 445), (423, 422, 437, 438), (431, 430, 445, 446), (424, 423, 438, 439), (444, 443, 459, 460), (437, 436, 452, 453), (445, 444, 460, 461), (438, 437, 453, 454), (446, 445, 461, 462), (439, 438, 454, 455), (447, 446, 462, 463), (440, 439, 455, 456), (448, 447, 463, 464), (441, 440, 456, 457), (449, 448, 464, 465), (442, 441, 457, 458), (435, 450, 451), (359, 374, 506, 505), (443, 442, 458, 459), (436, 435, 451, 452), (464, 463, 478, 479), (457, 456, 471, 472), (465, 464, 479, 480), (458, 457, 472, 473), (451, 450, 466), (194, 209, 494, 493), (459, 458, 473, 474), (452, 451, 466, 467), (460, 459, 474, 475), (453, 452, 467, 468), (461, 460, 475, 476), (454, 453, 468, 469), (462, 461, 476, 477), (455, 454, 469, 470), (463, 462, 477, 478), (456, 455, 470, 471), (468, 467, 1, 2), (476, 475, 9, 10), (469, 468, 2, 3), (477, 476, 10, 11), (470, 469, 3, 4), (478, 477, 11, 12), (471, 470, 4, 5), (479, 478, 12, 13), (472, 471, 5, 6), (480, 479, 13, 14), (473, 472, 6, 7), (466, 450, 0), (74, 89, 486, 485), (474, 473, 7, 8), (467, 466, 0, 1), (475, 474, 8, 9), (503, 482, 481), (503, 481, 483), (503, 483, 484), (503, 484, 485), (503, 485, 486), (503, 486, 487), (503, 487, 488), (503, 488, 489), (503, 489, 490), (503, 490, 491), (503, 491, 492), (503, 492, 493), (503, 493, 494), (503, 494, 495), (503, 495, 496), (503, 496, 497), (503, 497, 498), (503, 498, 499), (503, 499, 500), (503, 500, 501), (503, 501, 502), (503, 502, 504), (503, 504, 505), (503, 505, 506), (503, 506, 507), (503, 507, 508), (503, 508, 509), (503, 509, 510), (503, 510, 511), (503, 511, 512), (503, 512, 513), (503, 513, 482), (527, 528, 523, 539, 542, 540, 524), (521, 520, 537, 536), (527, 526, 529, 528), (525, 524, 540, 541), (523, 522, 538, 539), (519, 517, 530, 533), (529, 526, 525, 541, 543, 538, 522), (514, 515, 522, 523), (516, 517, 524, 525), (518, 516, 525, 526), (519, 518, 526, 527), (520, 521, 528, 529), (521, 514, 523, 528), (515, 520, 529, 522), (517, 519, 527, 524), (530, 531, 553, 552), (518, 519, 533, 532), (517, 516, 531, 530), (516, 518, 532, 531), (537, 534, 560, 563), (515, 514, 535, 534), (514, 521, 536, 535), (520, 515, 534, 537), (542, 547, 544, 543), (542, 539, 546, 547), (539, 538, 545, 546), (540, 542, 550, 548), (541, 540, 548, 549), (538, 543, 544, 545), (543, 541, 549, 551), (542, 543, 551, 550), (545, 544, 568, 569), (547, 546, 570, 571), (555, 552, 556, 559), (533, 530, 552, 555), (531, 532, 554, 553), (532, 533, 555, 554), (558, 559, 556, 557), (553, 554, 558, 557), (554, 555, 559, 558), (552, 553, 557, 556), (561, 562, 566, 565), (536, 537, 563, 562), (535, 536, 562, 561), (534, 535, 561, 560), (566, 567, 564, 565), (560, 561, 565, 564), (563, 560, 564, 567), (562, 563, 567, 566), (569, 568, 576, 577), (571, 570, 578, 579), (550, 551, 575, 574), (548, 550, 574, 572), (544, 547, 571, 568), (546, 545, 569, 570), (551, 549, 573, 575), (549, 548, 572, 573), (582, 583, 581, 580), (578, 577, 576, 579), (574, 575, 583, 582), (572, 574, 582, 580), (568, 571, 579, 576), (570, 569, 577, 578), (575, 573, 581, 583), (573, 572, 580, 581)])
me_sphere.polygons.foreach_set('use_smooth', [True] * 609)
_uv = me_sphere.uv_layers.new(name='UVMap')
_uv.uv.foreach_set('vector', [0.9219, 0.5862, 0.9219, 0.5826, 0.9264, 0.5826, 0.9261, 0.5862, 0.8657, 0.5238, 0.8617, 0.5237, 0.8615, 0.5222, 0.8655, 0.5217, 0.9219, 0.5896, 0.9219, 0.5862, 0.9261, 0.5862, 0.9257, 0.5896, 0.8693, 0.5239, 0.8657, 0.5238, 0.8655, 0.5217, 0.8689, 0.5212, 0.9219, 0.5926, 0.9219, 0.5896, 0.9257, 0.5896, 0.9251, 0.5926, 0.9219, 0.5679, 0.9219, 0.5649, 0.9251, 0.5649, 0.9257, 0.5679, 0.8657, 0.5528, 0.8693, 0.5528, 0.8689, 0.5555, 0.8655, 0.5549, 0.9219, 0.5713, 0.9219, 0.5679, 0.9257, 0.5679, 0.9261, 0.5713, 0.8617, 0.5527, 0.8657, 0.5528, 0.8655, 0.5549, 0.8615, 0.5541, 0.9219, 0.5749, 0.9219, 0.5713, 0.9261, 0.5713, 0.9264, 0.5749, 0.8574, 0.5527, 0.8617, 0.5527, 0.8615, 0.5541, 0.8573, 0.5534, 0.9219, 0.5787, 0.9219, 0.5749, 0.9264, 0.5749, 0.9264, 0.5787, 0.8574, 0.5237, 0.8528, 0.5236, 0.8573, 0.5229, 0.8291, 0.579, 0.8291, 0.5783, 0.8329, 0.5783, 0.8329, 0.579, 0.9219, 0.5826, 0.9219, 0.5787, 0.9264, 0.5787, 0.9264, 0.5826, 0.8617, 0.5237, 0.8574, 0.5237, 0.8573, 0.5229, 0.8615, 0.5222, 0.9606, 0.5252, 0.9606, 0.5244, 0.9645, 0.5244, 0.9645, 0.5252, 0.9264, 0.5826, 0.9264, 0.5787, 0.9308, 0.5788, 0.9306, 0.5826, 0.8615, 0.5222, 0.8573, 0.5229, 0.857, 0.5222, 0.861, 0.5208, 0.9261, 0.5862, 0.9264, 0.5826, 0.9306, 0.5826, 0.9301, 0.5862, 0.8655, 0.5217, 0.8615, 0.5222, 0.861, 0.5208, 0.8648, 0.5196, 0.9257, 0.5896, 0.9261, 0.5862, 0.9301, 0.5862, 0.9293, 0.5896, 0.8689, 0.5212, 0.8655, 0.5217, 0.8648, 0.5196, 0.868, 0.5186, 0.9251, 0.5926, 0.9257, 0.5896, 0.9293, 0.5896, 0.9282, 0.5926, 0.9257, 0.5679, 0.9251, 0.5649, 0.9282, 0.5649, 0.9293, 0.5679, 0.8655, 0.5549, 0.8689, 0.5555, 0.868, 0.5581, 0.8648, 0.5569, 0.9261, 0.5713, 0.9257, 0.5679, 0.9293, 0.5679, 0.9301, 0.5713, 0.8615, 0.5541, 0.8655, 0.5549, 0.8648, 0.5569, 0.861, 0.5556, 0.9264, 0.5749, 0.9261, 0.5713, 0.9301, 0.5713, 0.9306, 0.5749, 0.8573, 0.5534, 0.8615, 0.5541, 0.861, 0.5556, 0.857, 0.5541, 0.9264, 0.5787, 0.9264, 0.5749, 0.9306, 0.5749, 0.9308, 0.5788, 0.8573, 0.5229, 0.8528, 0.5236, 0.857, 0.5222, 0.8648, 0.5569, 0.868, 0.5581, 0.8665, 0.5605, 0.8636, 0.5588, 0.9301, 0.5713, 0.9293, 0.5679, 0.9326, 0.5679, 0.9338, 0.5713, 0.861, 0.5556, 0.8648, 0.5569, 0.8636, 0.5588, 0.8602, 0.5568, 0.9306, 0.5749, 0.9301, 0.5713, 0.9338, 0.5713, 0.9346, 0.5749, 0.857, 0.5541, 0.861, 0.5556, 0.8602, 0.5568, 0.8566, 0.5548, 0.9308, 0.5788, 0.9306, 0.5749, 0.9346, 0.5749, 0.9348, 0.5788, 0.857, 0.5222, 0.8528, 0.5236, 0.8566, 0.5215, 0.9606, 0.519, 0.9606, 0.5183, 0.9645, 0.5183, 0.9645, 0.519, 0.9306, 0.5826, 0.9308, 0.5788, 0.9348, 0.5788, 0.9346, 0.5826, 0.861, 0.5208, 0.857, 0.5222, 0.8566, 0.5215, 0.8602, 0.5195, 0.9301, 0.5862, 0.9306, 0.5826, 0.9346, 0.5826, 0.9338, 0.5863, 0.8648, 0.5196, 0.861, 0.5208, 0.8602, 0.5195, 0.8636, 0.5177, 0.9293, 0.5896, 0.9301, 0.5862, 0.9338, 0.5863, 0.9326, 0.5896, 0.868, 0.5186, 0.8648, 0.5196, 0.8636, 0.5177, 0.8665, 0.5162, 0.9282, 0.5926, 0.9293, 0.5896, 0.9326, 0.5896, 0.931, 0.5926, 0.9293, 0.5679, 0.9282, 0.5649, 0.931, 0.5649, 0.9326, 0.5679, 0.8602, 0.5195, 0.8566, 0.5215, 0.856, 0.521, 0.8591, 0.5184, 0.9338, 0.5863, 0.9346, 0.5826, 0.938, 0.5826, 0.9371, 0.5863, 0.8636, 0.5177, 0.8602, 0.5195, 0.8591, 0.5184, 0.862, 0.5161, 0.9326, 0.5896, 0.9338, 0.5863, 0.9371, 0.5863, 0.9356, 0.5897, 0.8665, 0.5162, 0.8636, 0.5177, 0.862, 0.5161, 0.8645, 0.5141, 0.8665, 0.5605, 0.8689, 0.562, 0.8665, 0.5644, 0.8645, 0.5626, 0.8689, 0.515, 0.8665, 0.5162, 0.8645, 0.5141, 0.8665, 0.5125, 0.8636, 0.5588, 0.8665, 0.5605, 0.8645, 0.5626, 0.862, 0.5604, 0.9338, 0.5713, 0.9326, 0.5679, 0.9356, 0.5679, 0.9371, 0.5713, 0.8602, 0.5568, 0.8636, 0.5588, 0.862, 0.5604, 0.8591, 0.558, 0.9346, 0.5749, 0.9338, 0.5713, 0.9371, 0.5713, 0.938, 0.575, 0.8566, 0.5548, 0.8602, 0.5568, 0.8591, 0.558, 0.856, 0.5553, 0.9348, 0.5788, 0.9346, 0.5749, 0.938, 0.575, 0.9383, 0.5788, 0.8566, 0.5215, 0.8528, 0.5236, 0.856, 0.521, 0.8289, 0.5797, 0.8289, 0.5804, 0.825, 0.5804, 0.8251, 0.5797, 0.9346, 0.5826, 0.9348, 0.5788, 0.9383, 0.5788, 0.938, 0.5826, 0.8331, 0.569, 0.8316, 0.5725, 0.8287, 0.5723, 0.8299, 0.5688, 0.8591, 0.558, 0.862, 0.5604, 0.86, 0.5618, 0.8578, 0.5589, 0.8341, 0.5653, 0.8331, 0.569, 0.8299, 0.5688, 0.8306, 0.565, 0.856, 0.5553, 0.8591, 0.558, 0.8578, 0.5589, 0.8553, 0.5558, 0.8344, 0.5614, 0.8341, 0.5653, 0.8306, 0.565, 0.8309, 0.5612, 0.856, 0.521, 0.8528, 0.5236, 0.8554, 0.5205, 0.9606, 0.523, 0.9606, 0.5223, 0.9645, 0.5223, 0.9645, 0.523, 0.8341, 0.5577, 0.8344, 0.5614, 0.8309, 0.5612, 0.8306, 0.5574, 0.8591, 0.5184, 0.856, 0.521, 0.8554, 0.5205, 0.8578, 0.5175, 0.8331, 0.5541, 0.8341, 0.5577, 0.8306, 0.5574, 0.8299, 0.5539, 0.862, 0.5161, 0.8591, 0.5184, 0.8578, 0.5175, 0.86, 0.5147, 0.8316, 0.5508, 0.8331, 0.5541, 0.8299, 0.5539, 0.8287, 0.5506, 0.8645, 0.5141, 0.862, 0.5161, 0.86, 0.5147, 0.862, 0.5124, 0.8645, 0.5626, 0.8665, 0.5644, 0.8636, 0.5665, 0.862, 0.5643, 0.8316, 0.5725, 0.8296, 0.5756, 0.8271, 0.5754, 0.8287, 0.5723, 0.862, 0.5604, 0.8645, 0.5626, 0.862, 0.5643, 0.86, 0.5618, 0.8299, 0.5539, 0.8306, 0.5574, 0.8267, 0.5573, 0.8262, 0.5537, 0.86, 0.5147, 0.8578, 0.5175, 0.8562, 0.5168, 0.8578, 0.5137, 0.8287, 0.5506, 0.8299, 0.5539, 0.8262, 0.5537, 0.8254, 0.5505, 0.862, 0.5124, 0.86, 0.5147, 0.8578, 0.5137, 0.8591, 0.5111, 0.862, 0.5643, 0.8636, 0.5665, 0.8602, 0.568, 0.8591, 0.5656, 0.8287, 0.5723, 0.8271, 0.5754, 0.8243, 0.5753, 0.8254, 0.5722, 0.86, 0.5618, 0.862, 0.5643, 0.8591, 0.5656, 0.8578, 0.5628, 0.8299, 0.5688, 0.8287, 0.5723, 0.8254, 0.5722, 0.8262, 0.5686, 0.8578, 0.5589, 0.86, 0.5618, 0.8578, 0.5628, 0.8562, 0.5596, 0.8306, 0.565, 0.8299, 0.5688, 0.8262, 0.5686, 0.8267, 0.5649, 0.8553, 0.5558, 0.8578, 0.5589, 0.8562, 0.5596, 0.8546, 0.5562, 0.8309, 0.5612, 0.8306, 0.565, 0.8267, 0.5649, 0.8269, 0.561, 0.8554, 0.5205, 0.8528, 0.5236, 0.8546, 0.5201, 0.9606, 0.5211, 0.9606, 0.5205, 0.9645, 0.5205, 0.9645, 0.5211, 0.8306, 0.5574, 0.8309, 0.5612, 0.8269, 0.561, 0.8267, 0.5573, 0.8578, 0.5175, 0.8554, 0.5205, 0.8546, 0.5201, 0.8562, 0.5168, 0.8562, 0.5596, 0.8578, 0.5628, 0.8554, 0.5634, 0.8546, 0.56, 0.8267, 0.5649, 0.8262, 0.5686, 0.8222, 0.5685, 0.8224, 0.5648, 0.8546, 0.5562, 0.8562, 0.5596, 0.8546, 0.56, 0.8537, 0.5564, 0.8269, 0.561, 0.8267, 0.5649, 0.8224, 0.5648, 0.8225, 0.5609, 0.8546, 0.5201, 0.8528, 0.5236, 0.8537, 0.5199, 0.9606, 0.5176, 0.9606, 0.5169, 0.9645, 0.5169, 0.9645, 0.5176, 0.8267, 0.5573, 0.8269, 0.561, 0.8225, 0.5609, 0.8224, 0.5572, 0.8562, 0.5168, 0.8546, 0.5201, 0.8537, 0.5199, 0.8546, 0.5164, 0.8262, 0.5537, 0.8267, 0.5573, 0.8224, 0.5572, 0.8222, 0.5536, 0.8578, 0.5137, 0.8562, 0.5168, 0.8546, 0.5164, 0.8554, 0.5131, 0.8254, 0.5505, 0.8262, 0.5537, 0.8222, 0.5536, 0.8217, 0.5504, 0.8591, 0.5111, 0.8578, 0.5137, 0.8554, 0.5131, 0.8561, 0.5103, 0.8243, 0.5478, 0.8254, 0.5505, 0.8217, 0.5504, 0.8212, 0.5477, 0.8254, 0.5722, 0.8243, 0.5753, 0.8212, 0.5752, 0.8217, 0.5721, 0.8578, 0.5628, 0.8591, 0.5656, 0.8561, 0.5664, 0.8554, 0.5634, 0.8262, 0.5686, 0.8254, 0.5722, 0.8217, 0.5721, 0.8222, 0.5685, 0.8554, 0.5131, 0.8546, 0.5164, 0.8528, 0.5162, 0.8528, 0.5129, 0.8217, 0.5504, 0.8222, 0.5536, 0.818, 0.5536, 0.818, 0.5504, 0.8561, 0.5103, 0.8554, 0.5131, 0.8528, 0.5129, 0.8529, 0.51, 0.8212, 0.5477, 0.8217, 0.5504, 0.818, 0.5504, 0.818, 0.5477, 0.8217, 0.5721, 0.8212, 0.5752, 0.818, 0.5752, 0.818, 0.572, 0.8554, 0.5634, 0.8561, 0.5664, 0.8529, 0.5667, 0.8528, 0.5636, 0.8222, 0.5685, 0.8217, 0.5721, 0.818, 0.572, 0.818, 0.5685, 0.8546, 0.56, 0.8554, 0.5634, 0.8528, 0.5636, 0.8528, 0.5602, 0.8224, 0.5648, 0.8222, 0.5685, 0.818, 0.5685, 0.818, 0.5647, 0.8537, 0.5564, 0.8546, 0.56, 0.8528, 0.5602, 0.8528, 0.5565, 0.8225, 0.5609, 0.8224, 0.5648, 0.818, 0.5647, 0.818, 0.5609, 0.8537, 0.5199, 0.8528, 0.5236, 0.8528, 0.5198, 0.829, 0.5804, 0.829, 0.5797, 0.8329, 0.5797, 0.8328, 0.5804, 0.8224, 0.5572, 0.8225, 0.5609, 0.818, 0.5609, 0.818, 0.5571, 0.8546, 0.5164, 0.8537, 0.5199, 0.8528, 0.5198, 0.8528, 0.5162, 0.8222, 0.5536, 0.8224, 0.5572, 0.818, 0.5571, 0.818, 0.5536, 0.818, 0.5647, 0.818, 0.5685, 0.8138, 0.5685, 0.8135, 0.5648, 0.8528, 0.5565, 0.8528, 0.5602, 0.8511, 0.56, 0.852, 0.5564, 0.818, 0.5609, 0.818, 0.5647, 0.8135, 0.5648, 0.8134, 0.5609, 0.8528, 0.5198, 0.8528, 0.5236, 0.852, 0.5199, 0.9606, 0.5265, 0.9606, 0.5259, 0.9645, 0.5259, 0.9645, 0.5265, 0.818, 0.5571, 0.818, 0.5609, 0.8134, 0.5609, 0.8135, 0.5572, 0.8528, 0.5162, 0.8528, 0.5198, 0.852, 0.5199, 0.8511, 0.5164, 0.818, 0.5536, 0.818, 0.5571, 0.8135, 0.5572, 0.8138, 0.5536, 0.8528, 0.5129, 0.8528, 0.5162, 0.8511, 0.5164, 0.8503, 0.5131, 0.818, 0.5504, 0.818, 0.5536, 0.8138, 0.5536, 0.8142, 0.5504, 0.8529, 0.51, 0.8528, 0.5129, 0.8503, 0.5131, 0.8497, 0.5103, 0.818, 0.5477, 0.818, 0.5504, 0.8142, 0.5504, 0.8148, 0.5477, 0.818, 0.572, 0.818, 0.5752, 0.8148, 0.5752, 0.8142, 0.5721, 0.8528, 0.5636, 0.8529, 0.5667, 0.8497, 0.5664, 0.8503, 0.5634, 0.818, 0.5685, 0.818, 0.572, 0.8142, 0.5721, 0.8138, 0.5685, 0.8528, 0.5602, 0.8528, 0.5636, 0.8503, 0.5634, 0.8511, 0.56, 0.8142, 0.5504, 0.8138, 0.5536, 0.8098, 0.5537, 0.8106, 0.5505, 0.8497, 0.5103, 0.8503, 0.5131, 0.8479, 0.5137, 0.8466, 0.5111, 0.8148, 0.5477, 0.8142, 0.5504, 0.8106, 0.5505, 0.8117, 0.5478, 0.8142, 0.5721, 0.8148, 0.5752, 0.8117, 0.5753, 0.8106, 0.5722, 0.8503, 0.5634, 0.8497, 0.5664, 0.8466, 0.5656, 0.8479, 0.5628, 0.8138, 0.5685, 0.8142, 0.5721, 0.8106, 0.5722, 0.8098, 0.5686, 0.8511, 0.56, 0.8503, 0.5634, 0.8479, 0.5628, 0.8494, 0.5596, 0.8135, 0.5648, 0.8138, 0.5685, 0.8098, 0.5686, 0.8093, 0.5649, 0.852, 0.5564, 0.8511, 0.56, 0.8494, 0.5596, 0.8511, 0.5562, 0.8134, 0.5609, 0.8135, 0.5648, 0.8093, 0.5649, 0.8091, 0.561, 0.852, 0.5199, 0.8528, 0.5236, 0.8511, 0.5201, 0.829, 0.5768, 0.829, 0.5762, 0.8328, 0.5762, 0.8329, 0.5768, 0.8135, 0.5572, 0.8134, 0.5609, 0.8091, 0.561, 0.8093, 0.5573, 0.8511, 0.5164, 0.852, 0.5199, 0.8511, 0.5201, 0.8494, 0.5168, 0.8138, 0.5536, 0.8135, 0.5572, 0.8093, 0.5573, 0.8098, 0.5537, 0.8503, 0.5131, 0.8511, 0.5164, 0.8494, 0.5168, 0.8479, 0.5137, 0.8511, 0.5562, 0.8494, 0.5596, 0.8479, 0.5589, 0.8503, 0.5558, 0.8091, 0.561, 0.8093, 0.5649, 0.8053, 0.565, 0.8051, 0.5612, 0.8511, 0.5201, 0.8528, 0.5236, 0.8503, 0.5205, 0.9606, 0.5198, 0.9606, 0.519, 0.9645, 0.519, 0.9645, 0.5198, 0.8093, 0.5573, 0.8091, 0.561, 0.8051, 0.5612, 0.8053, 0.5574, 0.8494, 0.5168, 0.8511, 0.5201, 0.8503, 0.5205, 0.8479, 0.5175, 0.8098, 0.5537, 0.8093, 0.5573, 0.8053, 0.5574, 0.8061, 0.5539, 0.8479, 0.5137, 0.8494, 0.5168, 0.8479, 0.5175, 0.8457, 0.5147, 0.8106, 0.5505, 0.8098, 0.5537, 0.8061, 0.5539, 0.8073, 0.5506, 0.8466, 0.5111, 0.8479, 0.5137, 0.8457, 0.5147, 0.8437, 0.5124, 0.8466, 0.5656, 0.8455, 0.568, 0.8421, 0.5665, 0.8437, 0.5643, 0.8106, 0.5722, 0.8117, 0.5753, 0.8089, 0.5754, 0.8073, 0.5723, 0.8479, 0.5628, 0.8466, 0.5656, 0.8437, 0.5643, 0.8457, 0.5618, 0.8098, 0.5686, 0.8106, 0.5722, 0.8073, 0.5723, 0.8061, 0.5688, 0.8494, 0.5596, 0.8479, 0.5628, 0.8457, 0.5618, 0.8479, 0.5589, 0.8093, 0.5649, 0.8098, 0.5686, 0.8061, 0.5688, 0.8053, 0.565, 0.8437, 0.5643, 0.8421, 0.5665, 0.8392, 0.5644, 0.8413, 0.5626, 0.8073, 0.5723, 0.8089, 0.5754, 0.8064, 0.5756, 0.8043, 0.5725, 0.8457, 0.5618, 0.8437, 0.5643, 0.8413, 0.5626, 0.8437, 0.5604, 0.8061, 0.5688, 0.8073, 0.5723, 0.8043, 0.5725, 0.8028, 0.569, 0.8479, 0.5589, 0.8457, 0.5618, 0.8437, 0.5604, 0.8466, 0.558, 0.8053, 0.565, 0.8061, 0.5688, 0.8028, 0.569, 0.8019, 0.5653, 0.8503, 0.5558, 0.8479, 0.5589, 0.8466, 0.558, 0.8496, 0.5553, 0.8051, 0.5612, 0.8053, 0.565, 0.8019, 0.5653, 0.8016, 0.5614, 0.8503, 0.5205, 0.8528, 0.5236, 0.8496, 0.521, 0.8289, 0.5783, 0.8289, 0.579, 0.8251, 0.579, 0.8251, 0.5783, 0.8053, 0.5574, 0.8051, 0.5612, 0.8016, 0.5614, 0.8019, 0.5577, 0.8479, 0.5175, 0.8503, 0.5205, 0.8496, 0.521, 0.8466, 0.5184, 0.8061, 0.5539, 0.8053, 0.5574, 0.8019, 0.5577, 0.8028, 0.5541, 0.8457, 0.5147, 0.8479, 0.5175, 0.8466, 0.5184, 0.8437, 0.5161, 0.8073, 0.5506, 0.8061, 0.5539, 0.8028, 0.5541, 0.8043, 0.5508, 0.8437, 0.5124, 0.8457, 0.5147, 0.8437, 0.5161, 0.8413, 0.5141, 0.8496, 0.521, 0.8528, 0.5236, 0.8491, 0.5215, 0.9606, 0.5244, 0.9606, 0.5237, 0.9645, 0.5237, 0.9645, 0.5244, 0.87, 0.5819, 0.8697, 0.5781, 0.8732, 0.5781, 0.8734, 0.5819, 0.8466, 0.5184, 0.8496, 0.521, 0.8491, 0.5215, 0.8455, 0.5195, 0.8709, 0.5856, 0.87, 0.5819, 0.8734, 0.5819, 0.8742, 0.5856, 0.8437, 0.5161, 0.8466, 0.5184, 0.8455, 0.5195, 0.8421, 0.5177, 0.8724, 0.589, 0.8709, 0.5856, 0.8742, 0.5856, 0.8753, 0.589, 0.8413, 0.5141, 0.8437, 0.5161, 0.8421, 0.5177, 0.8392, 0.5162, 0.8413, 0.5626, 0.8392, 0.5644, 0.8368, 0.562, 0.8392, 0.5605, 0.8392, 0.5125, 0.8413, 0.5141, 0.8392, 0.5162, 0.8368, 0.515, 0.8437, 0.5604, 0.8413, 0.5626, 0.8392, 0.5605, 0.8421, 0.5588, 0.8709, 0.5706, 0.8724, 0.5673, 0.8753, 0.5673, 0.8742, 0.5706, 0.8466, 0.558, 0.8437, 0.5604, 0.8421, 0.5588, 0.8455, 0.5568, 0.87, 0.5743, 0.8709, 0.5706, 0.8742, 0.5706, 0.8734, 0.5743, 0.8496, 0.5553, 0.8466, 0.558, 0.8455, 0.5568, 0.8491, 0.5548, 0.8697, 0.5781, 0.87, 0.5743, 0.8734, 0.5743, 0.8732, 0.5781, 0.8753, 0.5673, 0.8769, 0.5643, 0.8798, 0.5643, 0.8787, 0.5673, 0.8421, 0.5588, 0.8392, 0.5605, 0.8377, 0.5581, 0.8409, 0.5569, 0.8742, 0.5706, 0.8753, 0.5673, 0.8787, 0.5673, 0.8779, 0.5706, 0.8455, 0.5568, 0.8421, 0.5588, 0.8409, 0.5569, 0.8446, 0.5556, 0.8734, 0.5743, 0.8742, 0.5706, 0.8779, 0.5706, 0.8774, 0.5743, 0.8491, 0.5548, 0.8455, 0.5568, 0.8446, 0.5556, 0.8487, 0.5541, 0.8732, 0.5781, 0.8734, 0.5743, 0.8774, 0.5743, 0.8772, 0.5781, 0.8491, 0.5215, 0.8528, 0.5236, 0.8487, 0.5222, 0.8289, 0.5804, 0.8288, 0.581, 0.825, 0.581, 0.825, 0.5804, 0.8734, 0.5819, 0.8732, 0.5781, 0.8772, 0.5781, 0.8774, 0.5819, 0.8455, 0.5195, 0.8491, 0.5215, 0.8487, 0.5222, 0.8446, 0.5208, 0.8742, 0.5856, 0.8734, 0.5819, 0.8774, 0.5819, 0.8779, 0.5856, 0.8421, 0.5177, 0.8455, 0.5195, 0.8446, 0.5208, 0.8409, 0.5196, 0.8753, 0.589, 0.8742, 0.5856, 0.8779, 0.5856, 0.8787, 0.589, 0.8392, 0.5162, 0.8421, 0.5177, 0.8409, 0.5196, 0.8377, 0.5186, 0.8769, 0.592, 0.8753, 0.589, 0.8787, 0.589, 0.8798, 0.592, 0.8774, 0.5819, 0.8772, 0.5781, 0.8815, 0.5781, 0.8816, 0.5819, 0.8446, 0.5208, 0.8487, 0.5222, 0.8484, 0.5229, 0.8441, 0.5222, 0.8779, 0.5856, 0.8774, 0.5819, 0.8816, 0.5819, 0.8819, 0.5856, 0.8409, 0.5196, 0.8446, 0.5208, 0.8441, 0.5222, 0.8402, 0.5217, 0.8787, 0.589, 0.8779, 0.5856, 0.8819, 0.5856, 0.8823, 0.589, 0.8377, 0.5186, 0.8409, 0.5196, 0.8402, 0.5217, 0.8368, 0.5212, 0.8798, 0.592, 0.8787, 0.589, 0.8823, 0.589, 0.8829, 0.592, 0.8787, 0.5673, 0.8798, 0.5643, 0.8829, 0.5643, 0.8823, 0.5672, 0.8409, 0.5569, 0.8377, 0.5581, 0.8368, 0.5555, 0.8402, 0.5549, 0.8779, 0.5706, 0.8787, 0.5673, 0.8823, 0.5672, 0.8819, 0.5706, 0.8446, 0.5556, 0.8409, 0.5569, 0.8402, 0.5549, 0.8441, 0.5541, 0.8774, 0.5743, 0.8779, 0.5706, 0.8819, 0.5706, 0.8816, 0.5743, 0.8487, 0.5541, 0.8446, 0.5556, 0.8441, 0.5541, 0.8484, 0.5534, 0.8772, 0.5781, 0.8774, 0.5743, 0.8816, 0.5743, 0.8815, 0.5781, 0.8487, 0.5222, 0.8528, 0.5236, 0.8484, 0.5229, 0.8289, 0.5762, 0.8289, 0.5768, 0.8251, 0.5768, 0.825, 0.5762, 0.8402, 0.5549, 0.8368, 0.5555, 0.8364, 0.5528, 0.84, 0.5528, 0.8819, 0.5706, 0.8823, 0.5672, 0.8861, 0.5672, 0.8861, 0.5706, 0.8441, 0.5541, 0.8402, 0.5549, 0.84, 0.5528, 0.844, 0.5527, 0.8816, 0.5743, 0.8819, 0.5706, 0.8861, 0.5706, 0.8861, 0.5743, 0.8484, 0.5534, 0.8441, 0.5541, 0.844, 0.5527, 0.8483, 0.5527, 0.8815, 0.5781, 0.8816, 0.5743, 0.8861, 0.5743, 0.8861, 0.5781, 0.8484, 0.5229, 0.8528, 0.5236, 0.8483, 0.5237, 0.8291, 0.5783, 0.8291, 0.5775, 0.8329, 0.5775, 0.8329, 0.5783, 0.8816, 0.5819, 0.8815, 0.5781, 0.8861, 0.5781, 0.8861, 0.5819, 0.8441, 0.5222, 0.8484, 0.5229, 0.8483, 0.5237, 0.844, 0.5237, 0.8819, 0.5856, 0.8816, 0.5819, 0.8861, 0.5819, 0.8861, 0.5856, 0.8402, 0.5217, 0.8441, 0.5222, 0.844, 0.5237, 0.84, 0.5238, 0.8823, 0.589, 0.8819, 0.5856, 0.8861, 0.5856, 0.8861, 0.589, 0.8368, 0.5212, 0.8402, 0.5217, 0.84, 0.5238, 0.8364, 0.5239, 0.8829, 0.592, 0.8823, 0.589, 0.8861, 0.589, 0.8861, 0.592, 0.8823, 0.5672, 0.8829, 0.5643, 0.8861, 0.5643, 0.8861, 0.5672, 0.844, 0.5237, 0.8483, 0.5237, 0.8484, 0.5244, 0.8441, 0.5252, 0.8861, 0.5856, 0.8861, 0.5819, 0.8905, 0.5819, 0.8902, 0.5856, 0.84, 0.5238, 0.844, 0.5237, 0.8441, 0.5252, 0.8402, 0.5259, 0.8861, 0.589, 0.8861, 0.5856, 0.8902, 0.5856, 0.8898, 0.589, 0.8364, 0.5239, 0.84, 0.5238, 0.8402, 0.5259, 0.8368, 0.5266, 0.8861, 0.592, 0.8861, 0.589, 0.8898, 0.589, 0.8893, 0.592, 0.8861, 0.5672, 0.8861, 0.5643, 0.8893, 0.5643, 0.8898, 0.5672, 0.84, 0.5528, 0.8364, 0.5528, 0.8368, 0.5501, 0.8402, 0.5506, 0.8861, 0.5706, 0.8861, 0.5672, 0.8898, 0.5672, 0.8902, 0.5706, 0.844, 0.5527, 0.84, 0.5528, 0.8402, 0.5506, 0.8441, 0.5512, 0.8861, 0.5743, 0.8861, 0.5706, 0.8902, 0.5706, 0.8905, 0.5743, 0.8483, 0.5527, 0.844, 0.5527, 0.8441, 0.5512, 0.8484, 0.5519, 0.8861, 0.5781, 0.8861, 0.5743, 0.8905, 0.5743, 0.8906, 0.5781, 0.8483, 0.5237, 0.8528, 0.5236, 0.8484, 0.5244, 0.9606, 0.5169, 0.9606, 0.5163, 0.9645, 0.5163, 0.9645, 0.5169, 0.8861, 0.5819, 0.8861, 0.5781, 0.8906, 0.5781, 0.8905, 0.5819, 0.8902, 0.5706, 0.8898, 0.5672, 0.8934, 0.5673, 0.8943, 0.5706, 0.8441, 0.5512, 0.8402, 0.5506, 0.8409, 0.5486, 0.8446, 0.5498, 0.8905, 0.5743, 0.8902, 0.5706, 0.8943, 0.5706, 0.8948, 0.5743, 0.8484, 0.5519, 0.8441, 0.5512, 0.8446, 0.5498, 0.8487, 0.5512, 0.8906, 0.5781, 0.8905, 0.5743, 0.8948, 0.5743, 0.8949, 0.5781, 0.8484, 0.5244, 0.8528, 0.5236, 0.8487, 0.5251, 0.9606, 0.5223, 0.9606, 0.5217, 0.9645, 0.5217, 0.9645, 0.5223, 0.8905, 0.5819, 0.8906, 0.5781, 0.8949, 0.5781, 0.8948, 0.5819, 0.8441, 0.5252, 0.8484, 0.5244, 0.8487, 0.5251, 0.8446, 0.5266, 0.8902, 0.5856, 0.8905, 0.5819, 0.8948, 0.5819, 0.8943, 0.5856, 0.8402, 0.5259, 0.8441, 0.5252, 0.8446, 0.5266, 0.8409, 0.5279, 0.8898, 0.589, 0.8902, 0.5856, 0.8943, 0.5856, 0.8934, 0.589, 0.8368, 0.5266, 0.8402, 0.5259, 0.8409, 0.5279, 0.8377, 0.5292, 0.8893, 0.592, 0.8898, 0.589, 0.8934, 0.589, 0.8923, 0.592, 0.8898, 0.5672, 0.8893, 0.5643, 0.8923, 0.5643, 0.8934, 0.5673, 0.8402, 0.5506, 0.8368, 0.5501, 0.8377, 0.5475, 0.8409, 0.5486, 0.8943, 0.5856, 0.8948, 0.5819, 0.8987, 0.5819, 0.898, 0.5856, 0.8409, 0.5279, 0.8446, 0.5266, 0.8455, 0.5279, 0.8421, 0.5298, 0.8934, 0.589, 0.8943, 0.5856, 0.898, 0.5856, 0.8968, 0.589, 0.8377, 0.5292, 0.8409, 0.5279, 0.8421, 0.5298, 0.8392, 0.5316, 0.8923, 0.592, 0.8934, 0.589, 0.8968, 0.589, 0.8952, 0.592, 0.8934, 0.5673, 0.8923, 0.5643, 0.8952, 0.5643, 0.8968, 0.5673, 0.8409, 0.5486, 0.8377, 0.5475, 0.8392, 0.5452, 0.8421, 0.5467, 0.8943, 0.5706, 0.8934, 0.5673, 0.8968, 0.5673, 0.898, 0.5706, 0.8446, 0.5498, 0.8409, 0.5486, 0.8421, 0.5467, 0.8455, 0.5485, 0.8948, 0.5743, 0.8943, 0.5706, 0.898, 0.5706, 0.8987, 0.5743, 0.8487, 0.5512, 0.8446, 0.5498, 0.8455, 0.5485, 0.8491, 0.5505, 0.8949, 0.5781, 0.8948, 0.5743, 0.8987, 0.5743, 0.899, 0.5781, 0.8487, 0.5251, 0.8528, 0.5236, 0.8491, 0.5258, 0.829, 0.5762, 0.8289, 0.5756, 0.8328, 0.5756, 0.8328, 0.5762, 0.8948, 0.5819, 0.8949, 0.5781, 0.899, 0.5781, 0.8987, 0.5819, 0.8446, 0.5266, 0.8487, 0.5251, 0.8491, 0.5258, 0.8455, 0.5279, 0.8455, 0.5485, 0.8421, 0.5467, 0.8437, 0.5451, 0.8466, 0.5474, 0.8987, 0.5743, 0.898, 0.5706, 0.9012, 0.5706, 0.9022, 0.5743, 0.8491, 0.5505, 0.8455, 0.5485, 0.8466, 0.5474, 0.8496, 0.55, 0.899, 0.5781, 0.8987, 0.5743, 0.9022, 0.5743, 0.9025, 0.5781, 0.8491, 0.5258, 0.8528, 0.5236, 0.8496, 0.5264, 0.9606, 0.5205, 0.9606, 0.5198, 0.9645, 0.5198, 0.9645, 0.5205, 0.8987, 0.5819, 0.899, 0.5781, 0.9025, 0.5781, 0.9022, 0.5819, 0.8455, 0.5279, 0.8491, 0.5258, 0.8496, 0.5264, 0.8466, 0.529, 0.898, 0.5856, 0.8987, 0.5819, 0.9022, 0.5819, 0.9012, 0.5856, 0.8421, 0.5298, 0.8455, 0.5279, 0.8466, 0.529, 0.8437, 0.5315, 0.8968, 0.589, 0.898, 0.5856, 0.9012, 0.5856, 0.8997, 0.589, 0.8392, 0.5316, 0.8421, 0.5298, 0.8437, 0.5315, 0.8413, 0.5336, 0.8392, 0.5452, 0.8368, 0.5439, 0.8392, 0.5414, 0.8413, 0.5431, 0.8368, 0.533, 0.8392, 0.5316, 0.8413, 0.5336, 0.8392, 0.5355, 0.8421, 0.5467, 0.8392, 0.5452, 0.8413, 0.5431, 0.8437, 0.5451, 0.898, 0.5706, 0.8968, 0.5673, 0.8997, 0.5673, 0.9012, 0.5706, 0.7685, 0.5717, 0.767, 0.5682, 0.7702, 0.568, 0.7714, 0.5715, 0.8413, 0.5336, 0.8437, 0.5315, 0.8457, 0.5328, 0.8437, 0.5354, 0.7705, 0.5748, 0.7685, 0.5717, 0.7714, 0.5715, 0.773, 0.5746, 0.8392, 0.5355, 0.8413, 0.5336, 0.8437, 0.5354, 0.8421, 0.5375, 0.8437, 0.5451, 0.8413, 0.5431, 0.8437, 0.5413, 0.8457, 0.5437, 0.767, 0.5533, 0.7685, 0.5501, 0.7714, 0.5499, 0.7702, 0.5531, 0.8466, 0.5474, 0.8437, 0.5451, 0.8457, 0.5437, 0.8479, 0.5465, 0.766, 0.5569, 0.767, 0.5533, 0.7702, 0.5531, 0.7695, 0.5566, 0.8496, 0.55, 0.8466, 0.5474, 0.8479, 0.5465, 0.8503, 0.5495, 0.7657, 0.5606, 0.766, 0.5569, 0.7695, 0.5566, 0.7692, 0.5604, 0.8496, 0.5264, 0.8528, 0.5236, 0.8503, 0.5268, 0.8289, 0.5768, 0.8289, 0.5775, 0.8251, 0.5775, 0.8251, 0.5768, 0.766, 0.5645, 0.7657, 0.5606, 0.7692, 0.5604, 0.7695, 0.5642, 0.8466, 0.529, 0.8496, 0.5264, 0.8503, 0.5268, 0.8479, 0.5299, 0.767, 0.5682, 0.766, 0.5645, 0.7695, 0.5642, 0.7702, 0.568, 0.8437, 0.5315, 0.8466, 0.529, 0.8479, 0.5299, 0.8457, 0.5328, 0.8503, 0.5495, 0.8479, 0.5465, 0.8494, 0.5458, 0.8511, 0.5491, 0.7692, 0.5604, 0.7695, 0.5566, 0.7734, 0.5564, 0.7732, 0.5602, 0.8503, 0.5268, 0.8528, 0.5236, 0.8511, 0.5272, 0.9606, 0.5259, 0.9606, 0.5252, 0.9645, 0.5252, 0.9645, 0.5259, 0.7695, 0.5642, 0.7692, 0.5604, 0.7732, 0.5602, 0.7734, 0.564, 0.8479, 0.5299, 0.8503, 0.5268, 0.8511, 0.5272, 0.8494, 0.5306, 0.7702, 0.568, 0.7695, 0.5642, 0.7734, 0.564, 0.7739, 0.5678, 0.8457, 0.5328, 0.8479, 0.5299, 0.8494, 0.5306, 0.8479, 0.5338, 0.7714, 0.5715, 0.7702, 0.568, 0.7739, 0.5678, 0.7747, 0.5713, 0.8437, 0.5354, 0.8457, 0.5328, 0.8479, 0.5338, 0.8466, 0.5366, 0.773, 0.5746, 0.7714, 0.5715, 0.7747, 0.5713, 0.7758, 0.5745, 0.8421, 0.5375, 0.8437, 0.5354, 0.8466, 0.5366, 0.8455, 0.539, 0.8457, 0.5437, 0.8437, 0.5413, 0.8466, 0.5401, 0.8479, 0.5427, 0.7702, 0.5531, 0.7714, 0.5499, 0.7747, 0.5497, 0.7739, 0.5529, 0.8479, 0.5465, 0.8457, 0.5437, 0.8479, 0.5427, 0.8494, 0.5458, 0.7695, 0.5566, 0.7702, 0.5531, 0.7739, 0.5529, 0.7734, 0.5564, 0.8466, 0.5366, 0.8479, 0.5338, 0.8503, 0.5344, 0.8497, 0.5374, 0.7758, 0.5745, 0.7747, 0.5713, 0.7784, 0.5712, 0.7789, 0.5744, 0.7747, 0.5497, 0.7758, 0.547, 0.7789, 0.5469, 0.7784, 0.5496, 0.8479, 0.5427, 0.8466, 0.5401, 0.8497, 0.5393, 0.8503, 0.5421, 0.7739, 0.5529, 0.7747, 0.5497, 0.7784, 0.5496, 0.7779, 0.5528, 0.8494, 0.5458, 0.8479, 0.5427, 0.8503, 0.5421, 0.8511, 0.5454, 0.7734, 0.5564, 0.7739, 0.5529, 0.7779, 0.5528, 0.7777, 0.5563, 0.8511, 0.5491, 0.8494, 0.5458, 0.8511, 0.5454, 0.852, 0.5489, 0.7732, 0.5602, 0.7734, 0.5564, 0.7777, 0.5563, 0.7776, 0.5601, 0.8511, 0.5272, 0.8528, 0.5236, 0.852, 0.5274, 0.829, 0.5797, 0.8291, 0.579, 0.8329, 0.579, 0.8329, 0.5797, 0.7734, 0.564, 0.7732, 0.5602, 0.7776, 0.5601, 0.7777, 0.5639, 0.8494, 0.5306, 0.8511, 0.5272, 0.852, 0.5274, 0.8511, 0.531, 0.7739, 0.5678, 0.7734, 0.564, 0.7777, 0.5639, 0.7779, 0.5677, 0.8479, 0.5338, 0.8494, 0.5306, 0.8511, 0.531, 0.8503, 0.5344, 0.7747, 0.5713, 0.7739, 0.5678, 0.7779, 0.5677, 0.7784, 0.5712, 0.7776, 0.5601, 0.7777, 0.5563, 0.7821, 0.5563, 0.7821, 0.56, 0.852, 0.5274, 0.8528, 0.5236, 0.8528, 0.5275, 0.8289, 0.579, 0.8289, 0.5797, 0.8251, 0.5797, 0.8251, 0.579, 0.7777, 0.5639, 0.7776, 0.5601, 0.7821, 0.56, 0.7821, 0.5639, 0.8511, 0.531, 0.852, 0.5274, 0.8528, 0.5275, 0.8528, 0.5312, 0.7779, 0.5677, 0.7777, 0.5639, 0.7821, 0.5639, 0.7821, 0.5676, 0.8503, 0.5344, 0.8511, 0.531, 0.8528, 0.5312, 0.8528, 0.5346, 0.7784, 0.5712, 0.7779, 0.5677, 0.7821, 0.5676, 0.7821, 0.5712, 0.8497, 0.5374, 0.8503, 0.5344, 0.8528, 0.5346, 0.8529, 0.5377, 0.7789, 0.5744, 0.7784, 0.5712, 0.7821, 0.5712, 0.7821, 0.5744, 0.7784, 0.5496, 0.7789, 0.5469, 0.7821, 0.5469, 0.7821, 0.5496, 0.8503, 0.5421, 0.8497, 0.5393, 0.8529, 0.539, 0.8528, 0.5419, 0.7779, 0.5528, 0.7784, 0.5496, 0.7821, 0.5496, 0.7821, 0.5527, 0.8511, 0.5454, 0.8503, 0.5421, 0.8528, 0.5419, 0.8528, 0.5452, 0.7777, 0.5563, 0.7779, 0.5528, 0.7821, 0.5527, 0.7821, 0.5563, 0.852, 0.5489, 0.8511, 0.5454, 0.8528, 0.5452, 0.8528, 0.5488, 0.7821, 0.5744, 0.7821, 0.5712, 0.7859, 0.5712, 0.7853, 0.5744, 0.7821, 0.5496, 0.7821, 0.5469, 0.7853, 0.5469, 0.7859, 0.5496, 0.8528, 0.5419, 0.8529, 0.539, 0.8561, 0.5393, 0.8554, 0.5421, 0.7821, 0.5527, 0.7821, 0.5496, 0.7859, 0.5496, 0.7863, 0.5528, 0.8528, 0.5452, 0.8528, 0.5419, 0.8554, 0.5421, 0.8546, 0.5454, 0.7821, 0.5563, 0.7821, 0.5527, 0.7863, 0.5528, 0.7866, 0.5563, 0.8528, 0.5488, 0.8528, 0.5452, 0.8546, 0.5454, 0.8537, 0.5489, 0.7821, 0.56, 0.7821, 0.5563, 0.7866, 0.5563, 0.7866, 0.5601, 0.8528, 0.5275, 0.8528, 0.5236, 0.8537, 0.5274, 0.8291, 0.5775, 0.829, 0.5768, 0.8329, 0.5768, 0.8329, 0.5775, 0.7821, 0.5639, 0.7821, 0.56, 0.7866, 0.5601, 0.7866, 0.5639, 0.8528, 0.5312, 0.8528, 0.5275, 0.8537, 0.5274, 0.8546, 0.531, 0.7821, 0.5676, 0.7821, 0.5639, 0.7866, 0.5639, 0.7863, 0.5677, 0.8528, 0.5346, 0.8528, 0.5312, 0.8546, 0.531, 0.8554, 0.5344, 0.7821, 0.5712, 0.7821, 0.5676, 0.7863, 0.5677, 0.7859, 0.5712, 0.8529, 0.5377, 0.8528, 0.5346, 0.8554, 0.5344, 0.8561, 0.5374, 0.8537, 0.5274, 0.8528, 0.5236, 0.8546, 0.5272, 0.9606, 0.5183, 0.9606, 0.5176, 0.9645, 0.5176, 0.9645, 0.5183, 0.7866, 0.5639, 0.7866, 0.5601, 0.791, 0.5602, 0.7908, 0.564, 0.8546, 0.531, 0.8537, 0.5274, 0.8546, 0.5272, 0.8562, 0.5306, 0.7863, 0.5677, 0.7866, 0.5639, 0.7908, 0.564, 0.7903, 0.5678, 0.8554, 0.5344, 0.8546, 0.531, 0.8562, 0.5306, 0.8578, 0.5338, 0.7859, 0.5712, 0.7863, 0.5677, 0.7903, 0.5678, 0.7895, 0.5713, 0.8561, 0.5374, 0.8554, 0.5344, 0.8578, 0.5338, 0.8591, 0.5366, 0.7853, 0.5744, 0.7859, 0.5712, 0.7895, 0.5713, 0.7884, 0.5745, 0.7859, 0.5496, 0.7853, 0.5469, 0.7884, 0.547, 0.7895, 0.5497, 0.8554, 0.5421, 0.8561, 0.5393, 0.8591, 0.5401, 0.8578, 0.5427, 0.7863, 0.5528, 0.7859, 0.5496, 0.7895, 0.5497, 0.7903, 0.5529, 0.8546, 0.5454, 0.8554, 0.5421, 0.8578, 0.5427, 0.8562, 0.5458, 0.7866, 0.5563, 0.7863, 0.5528, 0.7903, 0.5529, 0.7908, 0.5564, 0.8537, 0.5489, 0.8546, 0.5454, 0.8562, 0.5458, 0.8546, 0.5491, 0.7866, 0.5601, 0.7866, 0.5563, 0.7908, 0.5564, 0.791, 0.5602, 0.8602, 0.539, 0.8591, 0.5366, 0.862, 0.5354, 0.8636, 0.5375, 0.8578, 0.5427, 0.8591, 0.5401, 0.862, 0.5413, 0.86, 0.5437, 0.7903, 0.5529, 0.7895, 0.5497, 0.7928, 0.5499, 0.794, 0.5531, 0.8562, 0.5458, 0.8578, 0.5427, 0.86, 0.5437, 0.8578, 0.5465, 0.7908, 0.5564, 0.7903, 0.5529, 0.794, 0.5531, 0.7948, 0.5566, 0.8546, 0.5491, 0.8562, 0.5458, 0.8578, 0.5465, 0.8554, 0.5495, 0.791, 0.5602, 0.7908, 0.5564, 0.7948, 0.5566, 0.795, 0.5604, 0.8546, 0.5272, 0.8528, 0.5236, 0.8554, 0.5268, 0.9606, 0.5237, 0.9606, 0.523, 0.9645, 0.523, 0.9645, 0.5237, 0.7908, 0.564, 0.791, 0.5602, 0.795, 0.5604, 0.7948, 0.5642, 0.8562, 0.5306, 0.8546, 0.5272, 0.8554, 0.5268, 0.8578, 0.5299, 0.7903, 0.5678, 0.7908, 0.564, 0.7948, 0.5642, 0.794, 0.568, 0.8578, 0.5338, 0.8562, 0.5306, 0.8578, 0.5299, 0.86, 0.5328, 0.7895, 0.5713, 0.7903, 0.5678, 0.794, 0.568, 0.7928, 0.5715, 0.8591, 0.5366, 0.8578, 0.5338, 0.86, 0.5328, 0.862, 0.5354, 0.7884, 0.5745, 0.7895, 0.5713, 0.7928, 0.5715, 0.7912, 0.5746, 0.7948, 0.5642, 0.795, 0.5604, 0.7985, 0.5606, 0.7982, 0.5645, 0.8578, 0.5299, 0.8554, 0.5268, 0.856, 0.5264, 0.8591, 0.529, 0.794, 0.568, 0.7948, 0.5642, 0.7982, 0.5645, 0.7973, 0.5682, 0.86, 0.5328, 0.8578, 0.5299, 0.8591, 0.529, 0.862, 0.5315, 0.7928, 0.5715, 0.794, 0.568, 0.7973, 0.5682, 0.7958, 0.5717, 0.862, 0.5354, 0.86, 0.5328, 0.862, 0.5315, 0.8645, 0.5336, 0.7912, 0.5746, 0.7928, 0.5715, 0.7958, 0.5717, 0.7937, 0.5748, 0.8636, 0.5375, 0.862, 0.5354, 0.8645, 0.5336, 0.8665, 0.5355, 0.86, 0.5437, 0.862, 0.5413, 0.8645, 0.5431, 0.862, 0.5451, 0.794, 0.5531, 0.7928, 0.5499, 0.7958, 0.5501, 0.7973, 0.5533, 0.8578, 0.5465, 0.86, 0.5437, 0.862, 0.5451, 0.8591, 0.5474, 0.7948, 0.5566, 0.794, 0.5531, 0.7973, 0.5533, 0.7982, 0.5569, 0.8554, 0.5495, 0.8578, 0.5465, 0.8591, 0.5474, 0.856, 0.55, 0.795, 0.5604, 0.7948, 0.5566, 0.7982, 0.5569, 0.7985, 0.5606, 0.8554, 0.5268, 0.8528, 0.5236, 0.856, 0.5264, 0.9606, 0.5217, 0.9606, 0.5211, 0.9645, 0.5211, 0.9645, 0.5217, 0.862, 0.5451, 0.8645, 0.5431, 0.8665, 0.5452, 0.8636, 0.5467, 0.9068, 0.5713, 0.9083, 0.5679, 0.9112, 0.5679, 0.91, 0.5713, 0.8591, 0.5474, 0.862, 0.5451, 0.8636, 0.5467, 0.8602, 0.5485, 0.9058, 0.575, 0.9068, 0.5713, 0.91, 0.5713, 0.9093, 0.5749, 0.856, 0.55, 0.8591, 0.5474, 0.8602, 0.5485, 0.8566, 0.5505, 0.9055, 0.5788, 0.9058, 0.575, 0.9093, 0.5749, 0.909, 0.5788, 0.856, 0.5264, 0.8528, 0.5236, 0.8566, 0.5258, 0.8288, 0.5756, 0.8289, 0.5762, 0.825, 0.5762, 0.825, 0.5756, 0.9058, 0.5826, 0.9055, 0.5788, 0.909, 0.5788, 0.9093, 0.5826, 0.8591, 0.529, 0.856, 0.5264, 0.8566, 0.5258, 0.8602, 0.5279, 0.9068, 0.5863, 0.9058, 0.5826, 0.9093, 0.5826, 0.91, 0.5863, 0.862, 0.5315, 0.8591, 0.529, 0.8602, 0.5279, 0.8636, 0.5298, 0.9083, 0.5897, 0.9068, 0.5863, 0.91, 0.5863, 0.9112, 0.5896, 0.8645, 0.5336, 0.862, 0.5315, 0.8636, 0.5298, 0.8665, 0.5316, 0.8645, 0.5431, 0.8665, 0.5414, 0.8689, 0.5439, 0.8665, 0.5452, 0.8665, 0.5355, 0.8645, 0.5336, 0.8665, 0.5316, 0.8689, 0.533, 0.91, 0.5863, 0.9093, 0.5826, 0.9132, 0.5826, 0.9137, 0.5862, 0.8636, 0.5298, 0.8602, 0.5279, 0.861, 0.5266, 0.8648, 0.5279, 0.9112, 0.5896, 0.91, 0.5863, 0.9137, 0.5862, 0.9145, 0.5896, 0.8665, 0.5316, 0.8636, 0.5298, 0.8648, 0.5279, 0.868, 0.5292, 0.9128, 0.5926, 0.9112, 0.5896, 0.9145, 0.5896, 0.9156, 0.5926, 0.9112, 0.5679, 0.9128, 0.5649, 0.9156, 0.5649, 0.9145, 0.5679, 0.8636, 0.5467, 0.8665, 0.5452, 0.868, 0.5475, 0.8648, 0.5486, 0.91, 0.5713, 0.9112, 0.5679, 0.9145, 0.5679, 0.9137, 0.5713, 0.8602, 0.5485, 0.8636, 0.5467, 0.8648, 0.5486, 0.861, 0.5498, 0.9093, 0.5749, 0.91, 0.5713, 0.9137, 0.5713, 0.9132, 0.5749, 0.8566, 0.5505, 0.8602, 0.5485, 0.861, 0.5498, 0.857, 0.5512, 0.909, 0.5788, 0.9093, 0.5749, 0.9132, 0.5749, 0.913, 0.5788, 0.8566, 0.5258, 0.8528, 0.5236, 0.857, 0.5251, 0.8289, 0.5775, 0.8289, 0.5783, 0.8251, 0.5783, 0.8251, 0.5775, 0.9093, 0.5826, 0.909, 0.5788, 0.913, 0.5788, 0.9132, 0.5826, 0.8602, 0.5279, 0.8566, 0.5258, 0.857, 0.5251, 0.861, 0.5266, 0.861, 0.5498, 0.8648, 0.5486, 0.8655, 0.5506, 0.8615, 0.5512, 0.9132, 0.5749, 0.9137, 0.5713, 0.9177, 0.5713, 0.9175, 0.5749, 0.857, 0.5512, 0.861, 0.5498, 0.8615, 0.5512, 0.8573, 0.5519, 0.913, 0.5788, 0.9132, 0.5749, 0.9175, 0.5749, 0.9174, 0.5787, 0.857, 0.5251, 0.8528, 0.5236, 0.8573, 0.5244, 0.9606, 0.5271, 0.9606, 0.5265, 0.9645, 0.5265, 0.9645, 0.5271, 0.9132, 0.5826, 0.913, 0.5788, 0.9174, 0.5787, 0.9175, 0.5826, 0.861, 0.5266, 0.857, 0.5251, 0.8573, 0.5244, 0.8615, 0.5252, 0.9137, 0.5862, 0.9132, 0.5826, 0.9175, 0.5826, 0.9177, 0.5862, 0.8648, 0.5279, 0.861, 0.5266, 0.8615, 0.5252, 0.8655, 0.5259, 0.9145, 0.5896, 0.9137, 0.5862, 0.9177, 0.5862, 0.9181, 0.5896, 0.868, 0.5292, 0.8648, 0.5279, 0.8655, 0.5259, 0.8689, 0.5266, 0.9156, 0.5926, 0.9145, 0.5896, 0.9181, 0.5896, 0.9187, 0.5926, 0.9145, 0.5679, 0.9156, 0.5649, 0.9187, 0.5649, 0.9181, 0.5679, 0.8648, 0.5486, 0.868, 0.5475, 0.8689, 0.5501, 0.8655, 0.5506, 0.9137, 0.5713, 0.9145, 0.5679, 0.9181, 0.5679, 0.9177, 0.5713, 0.8655, 0.5259, 0.8615, 0.5252, 0.8617, 0.5237, 0.8657, 0.5238, 0.9181, 0.5896, 0.9177, 0.5862, 0.9219, 0.5862, 0.9219, 0.5896, 0.8689, 0.5266, 0.8655, 0.5259, 0.8657, 0.5238, 0.8693, 0.5239, 0.9187, 0.5926, 0.9181, 0.5896, 0.9219, 0.5896, 0.9219, 0.5926, 0.9181, 0.5679, 0.9187, 0.5649, 0.9219, 0.5649, 0.9219, 0.5679, 0.8655, 0.5506, 0.8689, 0.5501, 0.8693, 0.5528, 0.8657, 0.5528, 0.9177, 0.5713, 0.9181, 0.5679, 0.9219, 0.5679, 0.9219, 0.5713, 0.8615, 0.5512, 0.8655, 0.5506, 0.8657, 0.5528, 0.8617, 0.5527, 0.9175, 0.5749, 0.9177, 0.5713, 0.9219, 0.5713, 0.9219, 0.5749, 0.8573, 0.5519, 0.8615, 0.5512, 0.8617, 0.5527, 0.8574, 0.5527, 0.9174, 0.5787, 0.9175, 0.5749, 0.9219, 0.5749, 0.9219, 0.5787, 0.8573, 0.5244, 0.8528, 0.5236, 0.8574, 0.5237, 0.8289, 0.581, 0.829, 0.5804, 0.8328, 0.5804, 0.8328, 0.581, 0.9175, 0.5826, 0.9174, 0.5787, 0.9219, 0.5787, 0.9219, 0.5826, 0.8615, 0.5252, 0.8573, 0.5244, 0.8574, 0.5237, 0.8617, 0.5237, 0.9177, 0.5862, 0.9175, 0.5826, 0.9219, 0.5826, 0.9219, 0.5862, 0.8171, 0.5794, 0.8166, 0.5832, 0.8158, 0.583, 0.8171, 0.5794, 0.8158, 0.583, 0.8149, 0.5828, 0.8171, 0.5794, 0.8149, 0.5828, 0.8142, 0.5823, 0.8171, 0.5794, 0.8142, 0.5823, 0.8136, 0.5818, 0.8171, 0.5794, 0.8136, 0.5818, 0.8131, 0.5812, 0.8171, 0.5794, 0.8131, 0.5812, 0.8127, 0.5805, 0.8171, 0.5794, 0.8127, 0.5805, 0.8126, 0.5798, 0.8171, 0.5794, 0.8126, 0.5798, 0.8126, 0.579, 0.8171, 0.5794, 0.8126, 0.579, 0.8127, 0.5783, 0.8171, 0.5794, 0.8127, 0.5783, 0.8131, 0.5776, 0.8171, 0.5794, 0.8131, 0.5776, 0.8136, 0.577, 0.8171, 0.5794, 0.8136, 0.577, 0.8142, 0.5764, 0.8171, 0.5794, 0.8142, 0.5764, 0.8149, 0.576, 0.8171, 0.5794, 0.8149, 0.576, 0.8158, 0.5757, 0.8171, 0.5794, 0.8158, 0.5757, 0.8166, 0.5756, 0.8171, 0.5794, 0.8166, 0.5756, 0.8175, 0.5756, 0.8171, 0.5794, 0.8175, 0.5756, 0.8184, 0.5757, 0.8171, 0.5794, 0.8184, 0.5757, 0.8192, 0.576, 0.8171, 0.5794, 0.8192, 0.576, 0.8199, 0.5764, 0.8171, 0.5794, 0.8199, 0.5764, 0.8206, 0.577, 0.8171, 0.5794, 0.8206, 0.577, 0.8211, 0.5776, 0.8171, 0.5794, 0.8211, 0.5776, 0.8214, 0.5783, 0.8171, 0.5794, 0.8214, 0.5783, 0.8216, 0.579, 0.8171, 0.5794, 0.8216, 0.579, 0.8216, 0.5798, 0.8171, 0.5794, 0.8216, 0.5798, 0.8214, 0.5805, 0.8171, 0.5794, 0.8214, 0.5805, 0.8211, 0.5812, 0.8171, 0.5794, 0.8211, 0.5812, 0.8206, 0.5818, 0.8171, 0.5794, 0.8206, 0.5818, 0.8199, 0.5823, 0.8171, 0.5794, 0.8199, 0.5823, 0.8192, 0.5828, 0.8171, 0.5794, 0.8192, 0.5828, 0.8184, 0.583, 0.8171, 0.5794, 0.8184, 0.583, 0.8175, 0.5832, 0.8171, 0.5794, 0.8175, 0.5832, 0.8166, 0.5832, 0.9363, 0.4379, 0.9464, 0.4472, 0.9371, 0.4669, 0.9213, 0.485, 0.9047, 0.4706, 0.8893, 0.4553, 0.9123, 0.4438, 0.9822, 0.4554, 0.9664, 0.4554, 0.9672, 0.4248, 0.983, 0.4248, 0.9803, 0.4789, 0.9681, 0.4788, 0.9681, 0.4663, 0.9803, 0.4663, 0.9386, 0.5598, 0.915, 0.559, 0.9184, 0.5371, 0.9404, 0.5379, 0.8808, 0.5052, 0.9044, 0.5049, 0.9055, 0.5268, 0.8835, 0.5271, 0.9265, 0.4308, 0.9145, 0.4386, 0.8855, 0.4293, 0.8871, 0.4196, 0.7747, 0.4559, 0.7828, 0.4453, 0.8086, 0.4484, 0.8333, 0.4566, 0.821, 0.4738, 0.8074, 0.4902, 0.7884, 0.4745, 0.8846, 0.4999, 0.9004, 0.4997, 0.9044, 0.5049, 0.8808, 0.5052, 0.9345, 0.5649, 0.9186, 0.5644, 0.915, 0.559, 0.9386, 0.5598, 0.7914, 0.4371, 0.8047, 0.4432, 0.8086, 0.4484, 0.7828, 0.4453, 0.9822, 0.4897, 0.9664, 0.4897, 0.9681, 0.4788, 0.9803, 0.4789, 0.9664, 0.4554, 0.9822, 0.4554, 0.9803, 0.4663, 0.9681, 0.4663, 0.9539, 0.4562, 0.9434, 0.4655, 0.9371, 0.4669, 0.9464, 0.4472, 0.7813, 0.4737, 0.7693, 0.4659, 0.7747, 0.4559, 0.7884, 0.4745, 0.9145, 0.4386, 0.9265, 0.4308, 0.9363, 0.4379, 0.9123, 0.4438, 0.9606, 0.5147, 0.9606, 0.5013, 0.964, 0.4997, 0.964, 0.5163, 0.9664, 0.4897, 0.9822, 0.4897, 0.983, 0.5202, 0.9672, 0.5202, 0.9562, 0.5823, 0.9404, 0.5826, 0.9404, 0.5592, 0.9562, 0.559, 0.8047, 0.4432, 0.7914, 0.4371, 0.8282, 0.4208, 0.8316, 0.4301, 0.7666, 0.5009, 0.778, 0.4997, 0.78, 0.5026, 0.7657, 0.5041, 0.9562, 0.559, 0.972, 0.5592, 0.972, 0.5825, 0.9562, 0.5823, 0.9434, 0.4655, 0.9539, 0.4562, 0.9632, 0.4903, 0.9516, 0.4907, 0.7693, 0.4659, 0.7813, 0.4737, 0.778, 0.4997, 0.7666, 0.5009, 0.7796, 0.5466, 0.7847, 0.5223, 0.7974, 0.5225, 0.8016, 0.5469, 0.9047, 0.4706, 0.9213, 0.485, 0.8967, 0.4997, 0.8876, 0.4912, 0.8835, 0.5271, 0.9055, 0.5268, 0.9013, 0.5518, 0.8886, 0.552, 0.8893, 0.4553, 0.9047, 0.4706, 0.8787, 0.483, 0.8697, 0.4745, 0.9404, 0.5379, 0.9184, 0.5371, 0.9243, 0.5123, 0.937, 0.5128, 0.8074, 0.4902, 0.821, 0.4738, 0.8411, 0.4914, 0.8338, 0.501, 0.821, 0.4738, 0.8333, 0.4566, 0.8557, 0.4725, 0.8483, 0.4821, 0.8145, 0.5108, 0.8364, 0.51, 0.833, 0.5345, 0.8203, 0.535, 0.8338, 0.501, 0.8411, 0.4914, 0.8492, 0.4925, 0.8382, 0.5068, 0.785, 0.5777, 0.785, 0.589, 0.7657, 0.5919, 0.7657, 0.5748, 0.8839, 0.4179, 0.882, 0.4299, 0.8749, 0.4291, 0.8769, 0.417, 0.8871, 0.4196, 0.8855, 0.4293, 0.882, 0.4299, 0.8839, 0.4179, 0.8316, 0.4301, 0.8282, 0.4208, 0.8313, 0.4188, 0.8356, 0.4305, 0.9672, 0.5202, 0.983, 0.5202, 0.985, 0.5233, 0.9653, 0.5233, 0.9718, 0.5298, 0.9718, 0.5465, 0.9606, 0.5465, 0.9606, 0.5298, 0.8356, 0.4305, 0.8313, 0.4188, 0.8381, 0.417, 0.8424, 0.4287, 0.9653, 0.5233, 0.985, 0.5233, 0.9852, 0.5279, 0.9654, 0.5279, 0.8016, 0.5923, 0.8016, 0.5756, 0.8071, 0.5757, 0.8071, 0.5924, 0.9505, 0.4936, 0.9649, 0.4931, 0.9653, 0.4991, 0.9509, 0.4997, 0.983, 0.4248, 0.9672, 0.4248, 0.9653, 0.4217, 0.985, 0.4217, 0.9516, 0.4907, 0.9632, 0.4903, 0.9649, 0.4931, 0.9505, 0.4936, 0.825, 0.5773, 0.825, 0.5906, 0.8216, 0.5923, 0.8216, 0.5756, 0.867, 0.568, 0.867, 0.5846, 0.8558, 0.5846, 0.8558, 0.568, 0.8126, 0.5756, 0.8126, 0.5923, 0.8071, 0.5924, 0.8071, 0.5757, 0.7657, 0.5041, 0.78, 0.5026, 0.7809, 0.5086, 0.7665, 0.51, 0.985, 0.4217, 0.9653, 0.4217, 0.9654, 0.417, 0.9852, 0.417, 0.8382, 0.5068, 0.8492, 0.4925, 0.8552, 0.4957, 0.8442, 0.51, 0.7993, 0.5748, 0.7993, 0.5919, 0.7922, 0.5919, 0.7922, 0.5748, 0.8203, 0.535, 0.833, 0.5345, 0.8362, 0.5404, 0.8016, 0.5416, 0.8558, 0.5708, 0.8558, 0.5822, 0.8364, 0.585, 0.8364, 0.568, 0.7974, 0.5225, 0.7847, 0.5223, 0.7657, 0.5161, 0.8015, 0.5165, 0.8886, 0.552, 0.9013, 0.5518, 0.9054, 0.5578, 0.8697, 0.5583, 0.8483, 0.4821, 0.8557, 0.4725, 0.8637, 0.4735, 0.8527, 0.4878, 0.937, 0.5128, 0.9243, 0.5123, 0.9055, 0.5057, 0.9401, 0.5069, 0.9606, 0.5298, 0.9606, 0.559, 0.9404, 0.559, 0.9404, 0.5298, 0.9606, 0.4997, 0.9606, 0.5298, 0.9404, 0.5298, 0.9404, 0.4997, 0.8016, 0.5416, 0.8362, 0.5404, 0.8364, 0.5464, 0.8019, 0.5477, 0.7922, 0.5748, 0.7922, 0.5919, 0.785, 0.5919, 0.785, 0.5748, 0.8015, 0.5165, 0.7657, 0.5161, 0.7658, 0.51, 0.8016, 0.5105, 0.8697, 0.5583, 0.9054, 0.5578, 0.9055, 0.5638, 0.8698, 0.5643, 0.8527, 0.4878, 0.8637, 0.4735, 0.8697, 0.4768, 0.8586, 0.4911, 0.9401, 0.5069, 0.9055, 0.5057, 0.9058, 0.4997, 0.9404, 0.5009])
me_sphere.materials.append(mat_characters)
me_sphere.use_remesh_preserve_volume = False
me_sphere.use_remesh_preserve_attributes = False
me_sphere.use_mirror_vertex_groups = False
me_sphere.update()
arm_armature = bpy.data.armatures.new('Armature')  # bones are not reproduced

# ---- objects
ob_armature = bpy.data.objects.new('Armature', arm_armature)
ob_body0darkbrown = bpy.data.objects.new('Body0darkbrown', me_sphere)

# ---- transforms, parenting, visibility, modifiers, constraints
ob_armature.location = (0.0, 0.0, 0.0)
ob_armature.scale = (0.4333, 0.4333, 0.4333)
ob_armature.lineart.crease_threshold = 0.0
ob_body0darkbrown.parent = ob_armature
ob_body0darkbrown.matrix_parent_inverse = Matrix(((2.308, 1.192e-07, 0.0, 3.962), (0.0, 2.308, 0.0, -5.589), (0.0, -5.96e-08, 2.308, -2.178), (0.0, 0.0, 0.0, 1.0)))
ob_body0darkbrown.location = (-1.718, 2.424, 1.479)
ob_body0darkbrown.scale = (0.3811, 0.3811, 0.3811)
ob_body0darkbrown.lineart.crease_threshold = 0.0
_vg = ob_body0darkbrown.vertex_groups.new(name='Bone')
for _i, _w in zip([542], [0.4221]): _vg.add([_i], _w, 'REPLACE')
_vg = ob_body0darkbrown.vertex_groups.new(name='Bone.001')
for _i, _w in zip([514, 515, 520, 521, 522, 523, 524, 526, 527, 528, 529, 538], [0.06764, 0.06739, 0.03819, 0.03188, 0.6842, 0.5585, 0.009477, 0.07206, 0.1072, 0.8693, 0.7915, 0.01259]): _vg.add([_i], _w, 'REPLACE')
_vg = ob_body0darkbrown.vertex_groups.new(name='Bone.002')
for _i, _w in zip([514, 515, 520, 521, 522, 523, 528, 529, 536, 537, 562, 563, 566, 567], [0.8425, 0.8629, 0.9397, 0.9453, 0.1297, 0.1455, 0.06248, 0.08766, 0.01601, 0.03525, 0.01601, 0.03525, 0.01601, 0.03525]): _vg.add([_i], _w, 'REPLACE')
_vg = ob_body0darkbrown.vertex_groups.new(name='Bone.003')
for _i, _w in zip([514, 515, 534, 535, 536, 537, 560, 561, 562, 563, 564, 565, 566, 567], [0.05898, 0.05213, 0.9751, 0.9808, 0.9636, 0.9545, 0.9751, 0.9808, 0.9636, 0.9545, 0.9751, 0.9808, 0.9636, 0.9545]): _vg.add([_i], _w, 'REPLACE')
_vg = ob_body0darkbrown.vertex_groups.new(name='Bone.004')
for _i, _w in zip([516, 517, 518, 519, 522, 524, 525, 526, 527, 528, 529, 540], [0.06739, 0.06159, 0.04012, 0.03479, 0.009932, 0.6895, 0.5585, 0.8602, 0.7874, 0.06699, 0.1043, 0.009248]): _vg.add([_i], _w, 'REPLACE')
_vg = ob_body0darkbrown.vertex_groups.new(name='Bone.005')
for _i, _w in zip([516, 517, 518, 519, 524, 525, 526, 527, 532, 533, 554, 555, 558, 559], [0.8438, 0.8752, 0.9396, 0.9422, 0.1285, 0.1463, 0.06665, 0.08941, 0.02491, 0.02795, 0.02491, 0.02795, 0.02491, 0.02795]): _vg.add([_i], _w, 'REPLACE')
_vg = ob_body0darkbrown.vertex_groups.new(name='Bone.006')
for _i, _w in zip([516, 517, 530, 531, 532, 533, 552, 553, 554, 555, 556, 557, 558, 559], [0.0582, 0.04492, 0.9769, 0.978, 0.9587, 0.9585, 0.9769, 0.978, 0.9587, 0.9585, 0.9769, 0.978, 0.9587, 0.9585]): _vg.add([_i], _w, 'REPLACE')
_vg = ob_body0darkbrown.vertex_groups.new(name='Bone.013')
_vg = ob_body0darkbrown.vertex_groups.new(name='Bone.014')
_vg.add([0, 1, 2, 3, 4, 5, 6, 7, 8, 9, 10, 11, 12, 13, 14, 15, 16, 17, 18, 19, 20, 21, 22, 23, 24, 25, 26, 27, 28, 29, 30, 31, 32, 33, 34, 35, 36, 37, 38, 39, 40, 41, 42, 43, 44, 45, 46, 47, 48, 49, 50, 51, 52, 53, 54, 55, 56, 57, 58, 59, 60, 61, 62, 63, 64, 65, 66, 67, 68, 69, 70, 71, 72, 73, 74, 75, 76, 77, 78, 79, 80, 81, 82, 83, 84, 85, 86, 87, 88, 89, 90, 91, 92, 93, 94, 95, 96, 97, 98, 99, 100, 101, 102, 103, 104, 105, 106, 107, 108, 109, 110, 111, 112, 113, 114, 115, 116, 117, 118, 119, 120, 121, 122, 123, 124, 125, 126, 127, 128, 129, 130, 131, 132, 133, 134, 135, 136, 137, 138, 139, 140, 141, 142, 143, 144, 145, 146, 147, 148, 149, 150, 151, 152, 153, 154, 155, 156, 157, 158, 159, 160, 161, 162, 163, 164, 165, 166, 167, 168, 169, 170, 171, 172, 173, 174, 175, 176, 177, 178, 179, 180, 181, 182, 183, 184, 185, 186, 187, 188, 189, 190, 191, 192, 193, 194, 195, 196, 197, 198, 199, 200, 201, 202, 203, 204, 205, 206, 207, 208, 209, 210, 211, 212, 213, 214, 215, 216, 217, 218, 219, 220, 221, 222, 223, 224, 225, 226, 227, 228, 229, 230, 231, 232, 233, 234, 235, 236, 237, 238, 239, 240, 241, 242, 243, 244, 245, 246, 247, 248, 249, 250, 251, 252, 253, 254, 255, 256, 257, 258, 259, 260, 261, 262, 263, 264, 265, 266, 267, 268, 269, 270, 271, 272, 273, 274, 275, 276, 277, 278, 279, 280, 281, 282, 283, 284, 285, 286, 287, 288, 289, 290, 291, 292, 293, 294, 295, 296, 297, 298, 299, 300, 301, 302, 303, 304, 305, 306, 307, 308, 309, 310, 311, 312, 313, 314, 315, 316, 317, 318, 319, 320, 321, 322, 323, 324, 325, 326, 327, 328, 329, 330, 331, 332, 333, 334, 335, 336, 337, 338, 339, 340, 341, 342, 343, 344, 345, 346, 347, 348, 349, 350, 351, 352, 353, 354, 355, 356, 357, 358, 359, 360, 361, 362, 363, 364, 365, 366, 367, 368, 369, 370, 371, 372, 373, 374, 375, 376, 377, 378, 379, 380, 381, 382, 383, 384, 385, 386, 387, 388, 389, 390, 391, 392, 393, 394, 395, 396, 397, 398, 399, 400, 401, 402, 403, 404, 405, 406, 407, 408, 409, 410, 411, 412, 413, 414, 415, 416, 417, 418, 419, 420, 421, 422, 423, 424, 425, 426, 427, 428, 429, 430, 431, 432, 433, 434, 435, 436, 437, 438, 439, 440, 441, 442, 443, 444, 445, 446, 447, 448, 449, 450, 451, 452, 453, 454, 455, 456, 457, 458, 459, 460, 461, 462, 463, 464, 465, 466, 467, 468, 469, 470, 471, 472, 473, 474, 475, 476, 477, 478, 479, 480, 481, 482, 483, 484, 485, 486, 487, 488, 489, 490, 491, 492, 493, 494, 495, 496, 497, 498, 499, 500, 501, 502, 503, 504, 505, 506, 507, 508, 509, 510, 511, 512, 513], 1.0, 'REPLACE')
_vg = ob_body0darkbrown.vertex_groups.new(name='Bone.007')
for _i, _w in zip([524, 525, 540, 541, 542, 543, 551, 575, 583], [0.06526, 0.1209, 0.4448, 0.4431, 0.4349, 0.09724, 0.02548, 0.02548, 0.02548]): _vg.add([_i], _w, 'REPLACE')
_vg = ob_body0darkbrown.vertex_groups.new(name='Bone.008')
for _i, _w in zip([524, 525, 540, 541, 542, 543, 548, 549, 550, 551, 572, 573, 574, 575, 580, 581, 582, 583], [0.05344, 0.1285, 0.4921, 0.4775, 0.04005, 0.02684, 0.04802, 0.05062, 0.05819, 0.002354, 0.04802, 0.05062, 0.05819, 0.002354, 0.04802, 0.05062, 0.05819, 0.002354]): _vg.add([_i], _w, 'REPLACE')
_vg = ob_body0darkbrown.vertex_groups.new(name='Bone.009')
for _i, _w in zip([548, 549, 550, 551, 572, 573, 574, 575, 580, 581, 582, 583], [0.9427, 0.9343, 0.9161, 0.9226, 0.9427, 0.9343, 0.9161, 0.9226, 0.9427, 0.9343, 0.9161, 0.9226]): _vg.add([_i], _w, 'REPLACE')
_vg = ob_body0darkbrown.vertex_groups.new(name='Bone.010')
for _i, _w in zip([522, 523, 538, 539, 541, 542, 543, 547, 571, 579], [0.08085, 0.1233, 0.4542, 0.4442, 0.01747, 0.05634, 0.7397, 0.02158, 0.02158, 0.02158]): _vg.add([_i], _w, 'REPLACE')
_vg = ob_body0darkbrown.vertex_groups.new(name='Bone.011')
for _i, _w in zip([522, 523, 538, 539, 543, 544, 545, 546, 568, 569, 570, 576, 577, 578], [0.05637, 0.1294, 0.4924, 0.4781, 0.08132, 0.0599, 0.05424, 0.04669, 0.0599, 0.05424, 0.04669, 0.0599, 0.05424, 0.04669]): _vg.add([_i], _w, 'REPLACE')
_vg = ob_body0darkbrown.vertex_groups.new(name='Bone.012')
for _i, _w in zip([544, 545, 546, 547, 568, 569, 570, 571, 576, 577, 578, 579], [0.9143, 0.9364, 0.938, 0.9284, 0.9143, 0.9364, 0.938, 0.9284, 0.9143, 0.9364, 0.938, 0.9284]): _vg.add([_i], _w, 'REPLACE')
_m = ob_body0darkbrown.modifiers.new('Armature', 'ARMATURE')
_m.object = ob_armature
_m = ob_body0darkbrown.modifiers.new('Subsurf', 'SUBSURF')
_m.uv_smooth = 'PRESERVE_CORNERS'
_m.quality = 1
_m.render_levels = 1
_m.show_only_control_edges = False

# ---- collection membership
col_collection_1.objects.link(ob_armature)
col_collection_1.objects.link(ob_body0darkbrown)

# ---- scene / render settings (as saved in the file)
scene.frame_start = 1; scene.frame_end = 200; scene.frame_set(1)
scene.render.engine = 'BLENDER_EEVEE_NEXT'
scene.render.resolution_percentage = 50
scene.render.dither_intensity = 0.0
scene.cycles.use_denoising = False
scene.cycles.samples = 128
scene.cycles.sampling_pattern = 'TABULATED_SOBOL'
scene.cycles.light_sampling_threshold = 0.0
scene.cycles.use_adaptive_sampling = False
scene.cycles.use_light_tree = False
scene.cycles.blur_glossy = 0.0
scene.cycles.sample_clamp_indirect = 0.0
scene.view_settings.view_transform = 'Standard'
bpy.context.view_layer.update()

# ---- added for rendering (the .blend has no active camera and no usable light): camera, sun
cam_auto = bpy.data.cameras.new('AutoCamera')
cam_auto.lens = 50.0
cam_auto.sensor_width = 36.0
cam_auto.clip_end = 1000.0
ob_auto_camera = bpy.data.objects.new('AutoCamera', cam_auto)
scene.collection.objects.link(ob_auto_camera)
ob_auto_camera.location = (2.53869, -3.04977, 2.46086)
ob_auto_camera.rotation_euler = (1.09748, -7.21219e-08, 0.694738)
scene.camera = ob_auto_camera
light_auto_sun = bpy.data.lights.new('AutoSun', 'SUN')
light_auto_sun.energy = 3.0
light_auto_sun.angle = 0.0523599
ob_auto_sun = bpy.data.objects.new('AutoSun', light_auto_sun)
scene.collection.objects.link(ob_auto_sun)
ob_auto_sun.rotation_euler = (0.872665, 0.174533, 0.523599)
bpy.context.view_layer.update()
